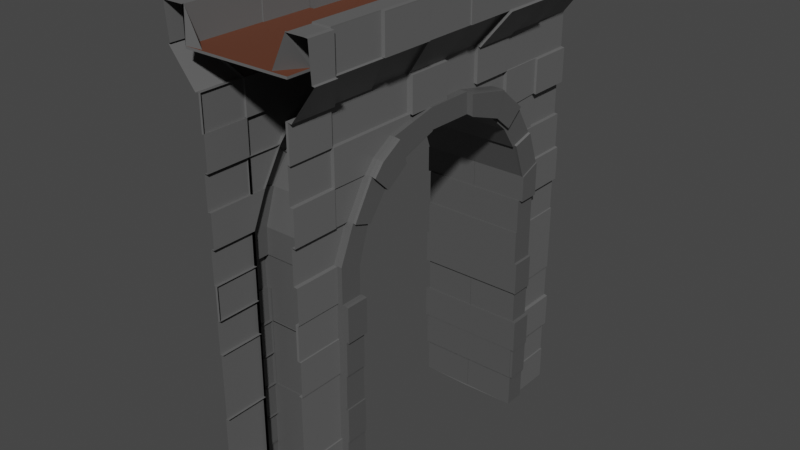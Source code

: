 # Source: Castle-Gate-No-Sides.blend  (saved by Blender 2.93.21; exported with 4.5.12 LTS)
import bpy
from mathutils import Matrix  # noqa: F401  (used for matrix-valued properties, if any)

bpy.ops.wm.read_factory_settings(use_empty=True)
scene = bpy.context.scene
scene.name = 'Scene'

# ---- collections
col_collection = bpy.data.collections.new('Collection'); scene.collection.children.link(col_collection)

# ---- materials (node trees are filled in below, after node groups)
mat_castle_gate_stone = bpy.data.materials.new('Castle_Gate_Stone')
mat_castle_gate_stone.alpha_threshold = 0.0
mat_castle_gate_stone.use_transparent_shadow = False
mat_castle_gate_stone.line_color = (0.0, 0.0, 0.0, 1.0)
mat_castle_gate_stone_2 = bpy.data.materials.new('Castle_Gate_Stone_2')
mat_castle_gate_stone_2.use_transparent_shadow = False
mat_castle_gate_wood = bpy.data.materials.new('Castle_Gate_Wood')
mat_castle_gate_wood.use_transparent_shadow = False

# ---- material node trees
mat_castle_gate_stone.use_nodes = True; mat_castle_gate_stone.node_tree.nodes.clear()
_N = mat_castle_gate_stone.node_tree.nodes; _L = mat_castle_gate_stone.node_tree.links
n0 = _N.new('ShaderNodeOutputMaterial'); n0.name = 'Material Output'; n0.location = (300, 300)
n1 = _N.new('ShaderNodeBsdfPrincipled'); n1.name = 'Principled BSDF'; n1.location = (10, 300)
n1.distribution = 'GGX'
n1.subsurface_method = 'BURLEY'
n1.inputs[0].default_value = (0.1248, 0.1248, 0.1248, 1.0)
n1.inputs[2].default_value = 0.4
n1.inputs[3].default_value = 1.45
n1.inputs[27].default_value = (0.0, 0.0, 0.0, 1.0)
n1.inputs[28].default_value = 1.0
_L.new(n1.outputs[0], n0.inputs[0])
n0.is_active_output = True
mat_castle_gate_stone_2.use_nodes = True; mat_castle_gate_stone_2.node_tree.nodes.clear()
_N = mat_castle_gate_stone_2.node_tree.nodes; _L = mat_castle_gate_stone_2.node_tree.links
n0 = _N.new('ShaderNodeBsdfPrincipled'); n0.name = 'Principled BSDF'; n0.location = (10, 300)
n0.distribution = 'GGX'
n0.subsurface_method = 'BURLEY'
n0.inputs[0].default_value = (0.08714, 0.08714, 0.08714, 1.0)
n0.inputs[3].default_value = 1.45
n0.inputs[27].default_value = (0.0, 0.0, 0.0, 1.0)
n0.inputs[28].default_value = 1.0
n1 = _N.new('ShaderNodeOutputMaterial'); n1.name = 'Material Output'; n1.location = (300, 300)
_L.new(n0.outputs[0], n1.inputs[0])
n1.is_active_output = True
mat_castle_gate_wood.use_nodes = True; mat_castle_gate_wood.node_tree.nodes.clear()
_N = mat_castle_gate_wood.node_tree.nodes; _L = mat_castle_gate_wood.node_tree.links
n0 = _N.new('ShaderNodeBsdfPrincipled'); n0.name = 'Principled BSDF'; n0.location = (10, 300)
n0.distribution = 'GGX'
n0.subsurface_method = 'BURLEY'
n0.inputs[0].default_value = (0.1195, 0.0382, 0.0185, 1.0)
n0.inputs[3].default_value = 1.45
n0.inputs[27].default_value = (0.0, 0.0, 0.0, 1.0)
n0.inputs[28].default_value = 1.0
n1 = _N.new('ShaderNodeOutputMaterial'); n1.name = 'Material Output'; n1.location = (300, 300)
_L.new(n0.outputs[0], n1.inputs[0])
n1.is_active_output = True

# ---- world
world_world = bpy.data.worlds.new('World'); scene.world = world_world
world_world.use_nodes = True; world_world.node_tree.nodes.clear()
_N = world_world.node_tree.nodes; _L = world_world.node_tree.links
n0 = _N.new('ShaderNodeOutputWorld'); n0.name = 'World Output'; n0.location = (300, 300)
n1 = _N.new('ShaderNodeBackground'); n1.name = 'Background'; n1.location = (10, 300)
n1.inputs[0].default_value = (0.05088, 0.05088, 0.05088, 1.0)
_L.new(n1.outputs[0], n0.inputs[0])
n0.is_active_output = True
world_world.color = (0.05088, 0.05088, 0.05088)
world_world.use_sun_shadow = False
world_world.sun_shadow_jitter_overblur = 0.0

# ---- meshes
me_cube = bpy.data.meshes.new('Cube')
me_cube.from_pydata([(-0.5, 2.0, -0.003198), (-0.5, -2.0, -0.003198), (-0.5, -2.0, 0.3719), (-0.5, -2.0, 0.747), (-0.5, -2.0, 1.122), (-0.5, -2.0, 1.872), (-0.5, -2.0, 2.248), (-0.5, -2.0, 2.623), (-0.5, -2.0, 2.998), (-0.5, -2.0, 3.373), (-0.5, -2.0, 3.748), (-0.5, -2.0, 4.123), (-0.5, -2.0, 4.498), (-0.5, 2.0, 4.498), (-0.5, 2.0, 4.123), (-0.5, 2.0, 3.748), (-0.5, 2.0, 3.373), (-0.5, 2.0, 2.998), (-0.5, 2.0, 2.623), (-0.5, 2.0, 2.248), (-0.5, 2.0, 1.872), (-0.5, 2.0, 1.497), (-0.5, 2.0, 1.122), (-0.5, 2.0, 0.747), (-0.5, 2.0, 0.3719), (-0.5, 1.5, -0.003198), (-0.5, -1.5, -0.003198), (-0.7806, -1.75, 5.248), (-0.7806, -1.166, 5.248), (-0.7806, -0.5832, 5.248), (-0.7806, 0.0, 5.248), (-0.7806, 0.5832, 5.248), (-0.7806, 1.166, 5.248), (-0.7806, 1.75, 5.248), (-0.5, -1.5, 0.3719), (-0.5, 1.5, 0.3719), (-0.5, -1.5, 0.747), (-0.5, 1.5, 0.747), (-0.5, -1.5, 1.122), (-0.5, 1.5, 1.122), (-0.5, -1.5, 1.497), (-0.5, 1.5, 1.497), (-0.5, -1.5, 1.872), (-0.5, 1.5, 1.872), (-0.5, -1.5, 2.248), (-0.5, 1.5, 2.248), (-0.5, -1.5, 2.623), (-0.5, 1.5, 2.623), (-0.5, -1.5, 2.998), (-0.5, 1.5, 2.998), (-0.5, -1.5, 3.373), (-0.5, 1.5, 3.373), (-0.5, -1.5, 3.748), (-0.5, 1.5, 3.748), (-0.5, -1.5, 4.123), (-0.5, -1.0, 4.123), (-0.5, -0.5, 4.123), (-0.5, 0.0, 4.123), (-0.5, 0.5, 4.123), (-0.5, 1.0, 4.123), (-0.5, 1.5, 4.123), (-0.5, -1.5, 4.498), (-0.5, -1.0, 4.498), (-0.5, -0.5, 4.498), (-0.5, 0.0, 4.498), (-0.5, 0.5, 4.498), (-0.5, 1.0, 4.498), (-0.5, 1.5, 4.498), (-0.7806, -1.75, 4.873), (-0.7806, -1.166, 4.873), (-0.7806, -0.5832, 4.873), (-0.7806, 0.0, 4.873), (-0.7806, 0.5832, 4.873), (-0.7806, 1.166, 4.873), (-0.8061, 1.75, 4.869), (0.0, 2.0, -0.003198), (-0.25, 2.0, -0.003198), (-0.25, -2.0, -0.003198), (0.0, -2.0, -0.003198), (0.0, 1.5, -0.003198), (-0.25, 1.5, -0.003198), (-0.25, 1.256, -0.003198), (0.0, 1.249, -0.003198), (0.0, -1.257, -0.003198), (-0.25, -1.255, -0.003198), (0.0, -1.5, -0.003198), (-0.25, -1.5, -0.003198), (-0.5854, 0.5832, 4.874), (0.0, 1.75, 5.248), (0.0, 1.166, 4.874), (0.0, 1.166, 5.248), (-0.3903, 1.166, 4.874), (0.0, 0.5832, 5.248), (-0.5854, 1.166, 4.874), (0.0, 0.0, 5.248), (0.0, 1.75, 4.874), (0.0, -0.5832, 5.248), (-0.3903, 1.75, 4.874), (0.0, -1.166, 5.248), (-0.5854, 1.75, 4.874), (0.0, -1.75, 5.248), (-0.5, -0.2555, 4.123), (-0.5, -0.5, 4.068), (-0.5, -0.7801, 4.005), (-0.5, 0.2757, 4.123), (-0.5, 0.5, 4.076), (-0.5, 0.8004, 4.012), (-0.5, -1.115, 3.745), (-0.5, -1.007, 3.867), (-0.5, -1.338, 3.373), (-0.5, 1.0, 3.843), (-0.5, 1.142, 3.728), (-0.5, 1.362, 3.373), (-0.0005775, 1.245, 1.122), (-0.0005775, 1.245, 0.747), (-0.5, -1.252, -0.003198), (-0.5, 1.262, -0.003198), (-0.5905, 1.245, 1.122), (-0.5905, 1.245, 0.747), (-0.5905, -1.252, -0.003198), (-0.5905, -1.5, -0.003198), (-0.5905, 1.262, 0.3719), (-0.5905, 1.5, 0.3719), (-0.5905, 1.262, 0.747), (-0.5905, 1.5, 0.747), (-0.5905, 1.262, 1.122), (-0.5905, 1.5, 1.122), (-0.5905, 1.261, 1.497), (-0.5905, 1.5, 1.497), (-0.5905, 1.261, 1.872), (-0.5905, 1.5, 1.872), (-0.5905, 1.261, 2.248), (-0.5905, 1.5, 2.248), (-0.5905, 1.261, 2.623), (-0.5905, 1.5, 2.623), (-0.5905, 0.708, 3.748), (-0.5905, 0.8004, 4.012), (-0.5905, 0.2757, 4.123), (-0.5905, 0.2829, 3.895), (-0.5905, -0.2555, 4.123), (-0.5905, 0.0, 4.123), (-0.5905, -0.6884, 3.748), (-0.5905, -0.7801, 4.005), (-0.5905, -0.2415, 3.9), (-0.5905, -1.5, 2.998), (-0.5905, -1.5, 2.623), (-0.5905, 1.5, 2.998), (-0.5905, -1.5, 2.248), (-0.5905, -1.5, 1.872), (-0.5905, -1.5, 1.497), (-0.5905, -1.5, 1.122), (-0.5905, -1.5, 0.747), (-0.5905, -1.5, 0.3719), (-0.5905, 1.5, -0.003198), (-0.5905, -0.5, 4.068), (-0.5905, 0.5, 4.076), (-0.5905, -1.007, 3.867), (-0.5905, -1.115, 3.745), (-0.5905, -1.338, 3.373), (-0.5905, 1.142, 3.728), (-0.5905, 0.9395, 3.558), (-0.5905, 1.115, 3.305), (-0.5905, 1.362, 3.373), (-0.5905, 1.0, 3.843), (-0.5905, -1.256, 0.747), (-0.5905, -1.263, 1.872), (-0.5905, -1.258, 1.122), (-0.5905, -1.265, 2.248), (-0.5905, -1.14, 3.305), (-0.5905, 1.262, -0.003198), (-0.5905, -1.254, 0.3719), (-0.5905, -1.26, 1.497), (-0.5905, -1.267, 2.623), (-0.5905, -1.263, 2.921), (-0.5905, -0.9367, 3.573), (-0.5905, 1.261, 2.909), (-0.000578, -1.252, -0.003198), (-0.000578, 1.262, 0.3719), (-0.000578, 1.262, 0.747), (-0.000578, 1.262, 1.122), (-0.000578, 1.261, 1.497), (-0.000578, 1.261, 1.872), (-0.000578, 1.261, 2.248), (-0.000578, 1.261, 2.623), (-0.000578, 0.708, 3.748), (-0.000578, 0.2829, 3.895), (-0.000578, -0.6884, 3.748), (-0.000578, -0.2415, 3.9), (-0.000578, 0.9395, 3.558), (-0.000578, 1.115, 3.305), (-0.000578, -1.256, 0.747), (-0.000578, -1.263, 1.872), (-0.000578, -1.258, 1.122), (-0.000578, -1.265, 2.248), (-0.000578, -1.14, 3.305), (-0.000578, 1.262, -0.003198), (-0.000578, -1.254, 0.3719), (-0.000578, -1.26, 1.497), (-0.000578, -1.267, 2.623), (-0.000578, -1.263, 2.921), (-0.000578, -0.9367, 3.573), (-0.000578, 1.261, 2.909), (-0.5905, 1.142, 3.728), (-0.5905, 1.362, 3.373), (0.0, 2.041, 5.248), (-0.3903, 2.041, 5.248), (-0.7806, -2.041, 5.248), (-0.781, -1.166, 5.261), (0.0, -2.041, 5.248), (-0.3903, -2.041, 5.248), (-0.5854, 1.75, 5.248), (-0.5854, 1.166, 5.248), (-0.5854, 0.5832, 5.248), (-0.5854, 0.0, 5.248), (-0.5854, -0.5832, 5.248), (-0.5854, -1.166, 5.248), (-0.5854, -1.75, 5.248), (-0.5854, 2.041, 5.248), (-0.5854, -2.041, 5.248), (-0.5854, 1.75, 5.248), (0.0, 1.75, 5.248), (-0.5854, 1.166, 5.248), (0.0, 1.166, 5.248), (-0.5854, 0.5832, 5.248), (0.0, 0.5832, 5.248), (-0.5854, 0.0, 5.248), (0.0, 0.0, 5.248), (-0.5854, -0.5832, 5.248), (0.0, -0.5832, 5.248), (-0.5854, -1.166, 5.248), (0.0, -1.166, 5.248), (-0.5854, -1.75, 5.248), (0.0, -1.75, 5.248), (0.0, 2.041, 5.248), (-0.3903, 2.041, 5.248), (-0.5854, 2.041, 5.248), (-0.3903, -2.041, 5.248), (0.0, -2.041, 5.248), (-0.5854, -2.041, 5.248), (-0.3903, 0.5832, 4.874), (0.0, 0.5832, 4.874), (-0.5854, 0.0, 4.874), (-0.3903, 0.0, 4.874), (0.0, 0.0, 4.874), (-0.5854, -0.5832, 4.874), (-0.3903, -0.5832, 4.874), (0.0, -0.5832, 4.874), (-0.5854, -1.166, 4.874), (-0.3903, 1.166, 4.889), (0.0, -1.166, 4.874), (-0.5854, -1.75, 4.874), (-0.5854, 1.166, 4.889), (0.0, -1.75, 4.874), (0.0, 2.041, 4.874), (-0.3903, 2.041, 4.874), (-0.5854, 2.041, 4.874), (-0.3903, -2.041, 4.874), (0.0, -2.041, 4.874), (-0.5854, -2.041, 4.874), (-0.539, 2.0, 0.3679), (-0.539, 2.0, -0.007228), (-0.8196, 2.041, 5.244), (-0.539, -2.0, 0.3679), (-0.539, -2.0, 0.743), (-0.539, -2.0, 1.118), (-0.539, -2.0, 1.868), (-0.539, -2.0, 2.243), (-0.539, -2.0, 2.619), (-0.539, -2.0, 2.994), (-0.539, -2.0, 3.369), (-0.539, -2.0, 3.744), (-0.539, -2.0, 4.494), (-0.539, 2.0, 4.119), (-0.539, 2.0, 3.744), (-0.539, 2.0, 3.369), (-0.539, 2.0, 2.994), (-0.539, 2.0, 2.619), (-0.539, 2.0, 2.243), (-0.539, 2.0, 1.868), (-0.539, 2.0, 1.493), (-0.539, 2.0, 1.118), (-0.539, 2.0, 0.743), (-0.8196, -1.75, 4.869), (-0.539, -1.5, 4.494), (-0.539, -1.5, 3.744), (-0.539, -1.5, 3.369), (-0.539, -1.5, 2.994), (-0.539, -1.5, 2.619), (-0.539, -1.5, 2.243), (-0.539, -1.5, 1.868), (-0.539, -1.5, 1.118), (-0.539, -1.5, 0.743), (-0.539, -1.5, 0.3679), (-0.8196, -2.041, 5.244), (-0.8196, -1.75, 5.244), (-0.8196, -1.166, 5.244), (-0.8196, -0.5832, 5.244), (-0.8196, 6.584e-10, 5.244), (-0.8196, 0.5832, 5.244), (-0.8196, 1.166, 5.244), (-0.8196, 1.75, 5.244), (-0.539, 1.362, 3.369), (-0.539, 1.5, 3.369), (-0.539, 1.142, 3.724), (-0.539, 1.5, 3.744), (-0.539, -1.5, 4.119), (-0.539, -1.0, 4.119), (-0.539, -0.5, 4.119), (-0.539, -0.2555, 4.119), (-0.539, 6.584e-10, 4.119), (-0.539, 0.5, 4.119), (-0.539, 1.0, 4.119), (-0.539, 1.5, 4.119), (-0.539, -0.5, 4.494), (-0.539, 6.584e-10, 4.494), (-0.539, 0.5, 4.494), (-0.539, 1.0, 4.494), (-0.539, 1.5, 4.494), (-0.8196, -1.166, 4.869), (-0.8196, -0.5832, 4.869), (-0.8196, 6.584e-10, 4.869), (-0.8196, 0.5832, 4.869), (-0.8196, 1.166, 4.869), (-0.8196, 1.75, 4.869), (-0.539, 1.5, 2.994), (-0.539, 1.5, 2.619), (-0.539, 1.5, 2.243), (-0.539, 1.5, 1.868), (-0.539, 1.5, 1.493), (-0.539, 1.5, 1.118), (-0.539, 1.5, 0.743), (-0.539, 1.5, 0.3679), (-0.539, 1.5, -0.007228), (-0.539, -0.5, 4.064), (-0.539, -0.7801, 4.001), (-0.539, -1.115, 3.74), (-0.539, -1.007, 3.863), (-0.539, 1.0, 3.839), (-0.6296, -1.252, -0.007228), (-0.6296, -1.5, -0.007228), (-0.6296, 1.5, 2.994), (-0.6296, 1.5, 2.619), (-0.6296, -1.5, 2.619), (-0.6296, -1.5, 2.243), (-0.6296, -1.5, 1.868), (-0.6296, -1.5, 1.493), (-0.6296, -1.5, 1.118), (-0.6296, 1.5, 1.118), (-0.6296, 1.5, 0.743), (-0.6296, -1.5, 0.743), (-0.6296, -1.5, 0.3679), (-0.6296, 0.2757, 4.119), (-0.6296, 0.5, 4.072), (-0.6296, 0.8004, 4.008), (-0.6296, -1.007, 3.863), (-0.6296, -1.115, 3.74), (-0.6296, -0.7801, 4.001), (-0.6296, 1.0, 3.839), (-0.6296, 1.142, 3.724), (-0.6296, -1.26, 1.493), (-0.6296, -1.258, 1.118), (-0.6296, -1.254, 0.3679), (-0.6296, 0.9395, 3.554), (-0.6296, 0.708, 3.744), (-0.6296, -1.265, 2.243), (-0.6296, -1.263, 1.868), (-0.6296, 1.262, 0.743), (-0.6296, 1.262, 1.118), (-0.6296, -1.267, 2.619), (-0.6296, 0.2829, 3.891), (-0.6296, -1.256, 0.743), (-0.6296, 1.261, 2.619), (-0.6296, 1.261, 2.905), (-0.6296, -0.6884, 3.744), (-0.6296, -0.9367, 3.569), (-0.5261, -2.0, -0.009717), (-0.5261, -2.0, 0.3654), (-0.5261, -2.0, 1.116), (-0.5261, -2.0, 1.491), (-0.5261, -2.0, 1.866), (-0.5261, -2.0, 2.241), (-0.5261, -2.0, 2.616), (-0.5261, -2.0, 4.117), (-0.5261, -2.0, 4.492), (-0.5261, 2.0, 4.492), (-0.5261, 2.0, 4.117), (-0.5261, 2.0, 2.616), (-0.5261, 2.0, 2.241), (-0.5261, 2.0, 1.491), (-0.5261, 2.0, 1.116), (-0.5261, 2.0, 0.7405), (-0.5261, 2.0, 0.3654), (-0.5261, -1.5, 4.492), (-0.5261, -1.5, 4.117), (-0.5261, -1.5, 2.616), (-0.5261, -1.5, 2.241), (-0.5261, -1.5, 1.866), (-0.5261, -1.5, 1.491), (-0.5261, -1.5, 1.116), (-0.5261, -1.5, 0.3654), (-0.8067, -0.5832, 5.242), (-0.8067, 2.651e-10, 5.242), (-0.8067, 0.5832, 5.242), (-0.8067, 1.166, 5.242), (-0.5261, 1.362, 3.366), (-0.5261, 1.5, 3.366), (-0.5261, 1.142, 3.722), (-0.5261, 1.5, 3.741), (-0.5261, 1.0, 4.117), (-0.5261, 1.5, 4.117), (-0.5261, -1.0, 4.492), (-0.5261, -0.5, 4.492), (-0.5261, 2.651e-10, 4.492), (-0.5261, 1.0, 4.492), (-0.5261, 1.5, 4.492), (-0.8067, -1.75, 4.867), (-0.8067, -1.166, 4.867), (-0.8067, -0.5832, 4.867), (-0.8067, 2.651e-10, 4.867), (-0.8067, 0.5832, 4.867), (-0.8067, 1.166, 4.867), (-0.8067, 1.75, 4.867), (-0.5261, -1.5, 3.741), (-0.5261, -1.5, 3.366), (-0.5261, 1.5, 2.616), (-0.5261, 1.5, 2.241), (-0.5261, 1.5, 1.491), (-0.5261, 1.5, 1.116), (-0.5261, 1.5, 0.7405), (-0.5261, 1.5, 0.3654), (-0.5261, -1.5, -0.009717), (-0.5261, -1.115, 3.738), (-0.5261, -1.338, 3.366), (-0.6167, -1.5, 1.866), (-0.6167, -1.5, 1.491), (-0.6167, 1.5, 1.866), (-0.6167, 1.5, 1.491), (-0.6167, -1.5, 1.116), (-0.6167, -1.5, 0.7405), (-0.6167, 1.5, 0.7405), (-0.6167, 1.5, 0.3654), (-0.6167, -1.115, 3.738), (-0.6167, -1.338, 3.366), (-0.6167, 1.362, 3.366), (-0.6167, 1.5, 2.991), (-0.6167, -1.258, 1.116), (-0.6167, -1.256, 0.7405), (-0.6167, 1.262, 0.3654), (-0.6167, 1.262, 0.7405), (-0.6167, -1.263, 1.866), (-0.6167, -1.26, 1.491), (-0.6167, -0.9367, 3.566), (-0.6167, -1.14, 3.299), (-0.6167, 1.261, 1.491), (-0.6167, 1.261, 1.866), (-0.6167, 1.261, 2.902), (-0.6167, 1.115, 3.299), (-0.5652, -2.0, 4.488), (-0.5652, 2.0, 4.113), (-0.5652, 2.0, 3.737), (-0.5652, 2.0, 2.987), (-0.5652, 2.0, 2.612), (-0.5652, 2.0, 1.112), (-0.5652, 2.0, 0.7365), (-0.8458, -1.75, 4.863), (-0.5652, -1.5, 4.488), (-0.5652, -0.2555, 4.113), (-0.5652, 9.235e-10, 4.113), (-0.5652, -0.5, 4.488), (-0.5652, 9.235e-10, 4.488), (-0.5652, 0.5, 4.488), (-0.5652, 1.0, 4.488), (-0.8458, 0.5832, 4.863), (-0.8458, 1.166, 4.863), (-0.5652, -0.5, 4.113), (-0.5652, 1.5, 4.113), (-0.5652, 1.5, 3.737), (-0.5652, 1.5, 2.987), (-0.5652, 1.5, 2.612), (-0.5652, 1.5, 1.112), (-0.5652, 1.5, 0.7365), (-0.6557, -1.252, -0.01375), (-0.6557, -1.5, -0.01375), (-0.6557, -1.5, 2.612), (-0.6557, -1.5, 2.237), (-0.6557, -1.5, 0.3614), (-0.6557, 0.2757, 4.113), (-0.6557, 0.5, 4.065), (-0.6557, 0.8004, 4.001), (-0.6557, -1.007, 3.857), (-0.6557, -1.115, 3.734), (-0.6557, -0.7801, 3.995), (-0.6557, -1.254, 0.3614), (-0.6557, -1.267, 2.612), (-0.6557, -1.265, 2.237), (-0.6557, 0.708, 3.737), (-0.6557, 0.2829, 3.884), (-0.6557, -0.6884, 3.737), (-0.6557, -0.9367, 3.562), (-0.781, -1.75, 5.261), (-0.5, 2.048, -0.005218), (0.0, 2.048, -0.005218), (-0.25, 2.048, -0.005218), (-0.6296, 1.245, 0.743), (-0.6296, 1.245, 1.118), (-0.5905, 1.25, 0.3719), (-0.000578, 1.25, 0.3719), (-0.5905, 1.249, 0.747), (-0.000578, 1.249, 0.747), (-0.0005767, 1.234, 2.247), (-0.5905, 1.234, 2.247), (-0.5905, 1.234, 1.497), (-0.5905, 1.234, 1.872), (-0.0005767, 1.234, 1.497), (-0.0005767, 1.234, 1.872), (-0.6167, 1.234, 1.491), (-0.6167, 1.234, 1.866), (-0.000578, 1.247, 2.247), (-0.5905, 1.247, 2.247), (-0.5905, 1.247, 2.623), (-0.000578, 1.247, 2.623), (-0.000578, 1.096, 3.288), (-0.5905, 1.096, 3.288), (-0.5905, 0.9203, 3.54), (-0.000578, 0.9203, 3.54), (-0.5905, 0.6888, 3.73), (-0.000578, 0.6888, 3.73), (-0.5901, -0.6815, 3.736), (-0.0001826, -0.6815, 3.736), (-0.5901, -0.2346, 3.888), (-0.0001826, -0.2346, 3.888), (-0.5901, -0.9298, 3.561), (-0.0001826, -0.9298, 3.561), (-0.6292, -0.6815, 3.732), (-0.6292, -0.9298, 3.557), (-0.6296, -1.249, 2.244), (-0.6557, -1.249, 2.237), (-0.5905, -1.251, 2.623), (-0.0005861, -1.251, 2.623), (-0.5905, -1.249, 2.248), (-0.5905, -1.246, 1.872), (-0.0005861, -1.249, 2.248), (-0.0005861, -1.246, 1.872), (-0.6296, -1.251, 2.619), (-0.6557, -1.251, 2.612), (-0.5905, -1.252, 1.497), (-0.5905, -1.25, 1.122), (-0.5905, -1.255, 1.872), (-0.000578, -1.252, 1.497), (-0.000578, -1.25, 1.122), (-0.000578, -1.255, 1.872), (-0.5905, -1.235, 0.372), (-0.0005906, -1.235, 0.372), (-0.5905, -1.233, -0.003091), (-0.0005906, -1.233, -0.003091), (-0.6296, -1.235, 0.368), (-0.6296, -1.233, -0.007121), (-0.6557, -1.235, 0.3615), (-0.6557, -1.233, -0.01364), (-0.5854, -0.5832, 4.899), (-0.3903, -0.5832, 4.899), (0.0, -0.5832, 4.899), (-0.5854, -1.166, 4.899), (-0.3903, -1.166, 4.899), (0.0, -1.166, 4.899), (-0.5854, -1.75, 4.899), (-0.3903, -1.75, 4.899), (0.0, -1.75, 4.899), (-0.3903, -2.041, 4.899), (0.0, -2.041, 4.899), (-0.5854, -2.041, 4.899), (-0.5854, 0.5832, 4.889), (-0.3903, 0.5832, 4.889), (-0.5854, 0.0, 4.889), (-0.3903, 0.0, 4.889), (0.0, 0.0, 4.889), (-0.3903, -0.5832, 4.889), (0.0, -0.5832, 4.889), (-0.3903, 1.75, 4.878), (0.0, 1.75, 4.878), (-0.5854, 1.75, 4.878), (-0.5854, 1.166, 4.878), (-0.3903, 1.166, 4.878), (0.0, 1.166, 4.878), (-0.7806, -2.041, 5.254), (-0.5854, -2.041, 5.254), (-0.781, -0.5832, 5.261), (-0.5859, -0.5832, 5.261), (-0.5859, -1.166, 5.261), (-0.5859, -1.75, 5.261), (-0.82, -1.166, 5.257), (-0.82, -0.5832, 5.257), (-0.7837, 0.0, 5.284), (-0.7837, 0.5832, 5.284), (-0.7837, 1.166, 5.284), (-0.5886, 1.166, 5.284), (-0.5886, 0.5832, 5.284), (-0.5886, 0.0, 5.284), (-0.8227, 6.584e-10, 5.28), (-0.8227, 0.5832, 5.28), (-0.8098, 0.5832, 5.278), (-0.8098, 1.166, 5.278), (-0.7819, 2.041, 5.274), (-0.7819, 1.75, 5.274), (-0.5867, 1.75, 5.274), (-0.5867, 2.041, 5.274), (-0.8209, 2.041, 5.27), (-0.8209, 1.75, 5.27), (-0.5749, 1.166, 5.249), (-0.578, 1.166, 5.285), (-0.5749, 0.5832, 5.249), (-0.5749, 0.0, 5.249), (-0.5749, 1.166, 4.874), (-0.5749, 1.166, 5.249), (-0.5749, 0.5832, 4.874), (-0.5749, 0.5832, 5.249), (-0.5749, 0.0, 4.874), (-0.5749, 0.0, 5.249), (-0.578, 0.5832, 5.285), (-0.578, 0.0, 5.285), (-0.5854, -2.023, 5.249), (-0.5854, -2.023, 5.249), (-0.3903, -2.023, 4.874), (0.0, -2.023, 4.874), (-0.5854, -2.023, 5.254), (-0.5767, -0.5832, 4.874), (-0.5767, -0.5832, 5.248), (-0.5767, -1.166, 4.874), (-0.5767, -1.166, 5.248), (-0.5622, 1.726, 4.874), (-0.5622, 1.726, 5.248), (-0.5622, 2.018, 5.248), (-0.5622, 2.018, 4.874), (-0.3671, 2.018, 4.874), (-0.8067, 2.022, 4.867), (-0.8196, 2.022, 4.869), (-0.8458, -2.013, 4.863), (-0.8196, -2.015, 4.869)], [(7, 8), (205, 234), (90, 222), (232, 100), (98, 230), (92, 224), (236, 209), (208, 237), (220, 88), (204, 233), (228, 96), (94, 226), (501, 75), (501, 502), (502, 500)], [(71, 30, 297, 320), (20, 21, 279, 278), (69, 62, 410, 416), (29, 70, 319, 296), (44, 6, 380, 395), (19, 20, 278, 277), (137, 138, 369, 351), (61, 68, 415, 392), (69, 28, 295, 318), (27, 68, 282, 294), (51, 53, 15, 16), (17, 18, 276, 275), (7, 46, 394, 381), (211, 212, 223, 221), (151, 164, 446, 438), (62, 69, 70, 63), (73, 72, 419, 420), (64, 71, 72, 65), (160, 159, 358, 362), (59, 60, 312, 311), (25, 35, 331, 332), (54, 61, 62, 55), (55, 62, 63, 56), (16, 17, 275, 274), (57, 64, 65, 58, 104), (59, 58, 310, 311), (166, 150, 437, 445), (329, 280, 462, 479), (14, 15, 273, 272), (110, 106, 105, 58, 59), (10, 11, 54, 52), (180, 127, 511, 513), (57, 101, 308, 309), (48, 50, 109), (149, 171, 450, 434), (36, 34, 292, 291), (43, 41, 128, 130), (281, 330, 480, 463), (115, 26, 120, 119), (308, 307, 474, 466), (112, 49, 146, 162), (163, 136, 353, 357), (55, 56, 307, 306), (40, 42, 148, 149), (54, 11, 382, 393), (111, 112, 162, 159), (37, 39, 329, 330), (68, 27, 28, 69), (54, 55, 306, 305), (165, 148, 433, 449), (38, 36, 291, 290), (12, 61, 392, 383), (49, 112, 301, 324), (300, 33, 603, 607), (210, 33, 32, 211), (31, 298, 599, 593), (30, 213, 597, 592), (213, 30, 29, 214), (214, 29, 586, 587), (27, 216, 589, 499), (212, 213, 225, 223), (213, 214, 227, 225), (214, 215, 229, 227), (26, 86, 77, 1), (84, 83, 85, 86), (115, 84, 86, 26), (80, 79, 82, 81), (68, 69, 416, 415), (25, 80, 81, 116), (0, 76, 80, 25), (86, 85, 78, 77), (101, 102, 56), (105, 104, 58), (45, 43, 130, 132), (110, 111, 159, 163), (146, 175, 372, 340), (361, 350, 485, 492), (159, 163, 357, 358), (42, 44, 147, 148), (47, 45, 132, 134), (44, 46, 145, 147), (49, 47, 134, 146), (48, 109, 158, 144), (46, 48, 144, 145), (109, 107, 157, 158), (123, 366, 503, 118), (108, 103, 142, 156), (373, 374, 534, 533), (175, 161, 189, 201), (133, 175, 201, 183), (169, 121, 177, 195), (174, 200, 532, 531), (138, 143, 187, 185), (164, 170, 196, 190), (189, 161, 522, 521), (183, 182, 517, 520), (173, 172, 198, 199), (168, 173, 199, 194), (106, 110, 163, 136), (38, 40, 149, 150), (41, 39, 126, 128), (36, 38, 150, 151), (178, 123, 118, 114), (39, 37, 124, 126), (34, 36, 151, 152), (101, 57, 140, 139), (37, 35, 122, 124), (26, 34, 152, 120), (25, 116, 169, 153), (102, 101, 139, 154), (35, 25, 153, 122), (103, 102, 154, 142), (57, 104, 137, 140), (117, 118, 503, 504), (104, 105, 155, 137), (105, 106, 136, 155), (118, 117, 113, 114), (107, 108, 156, 157), (166, 164, 190, 192), (165, 171, 545, 547), (177, 121, 505, 506), (191, 165, 547, 550), (125, 127, 180, 179), (174, 168, 194, 200), (481, 338, 556, 558), (135, 184, 526, 525), (198, 172, 537, 538), (182, 181, 514, 509), (179, 178, 114, 113), (493, 494, 536, 544), (454, 129, 512, 516), (135, 138, 185, 184), (122, 121, 169, 153), (168, 174, 451, 452), (53, 111, 303, 304), (128, 127, 125, 126), (66, 67, 414, 413), (132, 131, 129, 130), (134, 133, 131, 132), (111, 110, 337, 303), (23, 24, 391, 390), (162, 159, 202, 203), (203, 202, 160, 161), (133, 134, 341, 371), (41, 43, 327, 328), (139, 143, 138, 137, 140), (143, 139, 154, 142, 141), (110, 59, 311, 337), (158, 168, 452, 442), (144, 173, 168, 158), (144, 145, 172, 173), (112, 51, 302, 301), (171, 165, 449, 450), (43, 45, 326, 327), (32, 73, 420, 403), (44, 42, 289, 288), (76, 75, 79, 80), (216, 27, 206, 218), (8, 9, 50, 48), (215, 216, 231, 229), (217, 210, 219, 235), (218, 206, 584, 585), (219, 221, 93, 99), (597, 213, 611, 619), (87, 93, 612, 614), (225, 227, 244, 241), (244, 227, 626, 625), (229, 231, 250, 247), (210, 211, 221, 219), (216, 218, 238, 231), (252, 249, 564, 567), (250, 258, 570, 565), (256, 257, 569, 568), (249, 246, 561, 564), (239, 91, 248, 572), (240, 239, 242, 243), (89, 91, 239, 240), (99, 93, 581, 580), (253, 254, 97, 95), (258, 256, 568, 570), (246, 245, 560, 561), (242, 241, 244, 245), (241, 242, 574, 573), (245, 246, 577, 576), (97, 99, 580, 578), (254, 255, 99, 97), (219, 99, 629, 630), (323, 300, 261, 635), (332, 331, 259, 260), (174, 157, 441, 451), (328, 327, 278, 279), (327, 326, 277, 278), (283, 271, 457, 465), (324, 302, 274, 275), (123, 121, 447, 448), (72, 31, 402, 419), (316, 322, 323, 317), (21, 22, 389, 388), (310, 315, 316, 311), (284, 305, 306, 336, 335), (267, 268, 286, 287), (265, 266, 288, 289), (263, 264, 290, 291), (262, 263, 291, 292), (318, 295, 296, 319), (320, 297, 298, 321), (322, 299, 300, 323), (269, 270, 284, 285), (334, 336, 306, 307, 333), (303, 337, 311, 312, 304), (324, 301, 302), (347, 367, 366, 348), (341, 340, 372, 371), (357, 353, 363, 362, 358), (64, 63, 411, 412), (30, 71, 418, 401), (343, 364, 494, 484), (344, 365, 364, 343), (346, 360, 359, 345), (361, 350, 349, 370), (280, 281, 463, 462), (63, 64, 314, 313), (166, 171, 359, 360), (141, 142, 356, 373), (31, 72, 321, 298), (157, 174, 374, 355), (22, 23, 281, 280), (73, 32, 299, 322), (67, 66, 316, 317), (172, 145, 342, 368), (120, 119, 338, 339), (119, 176, 554, 553), (61, 12, 271, 283), (70, 69, 318, 319), (135, 160, 362, 363), (148, 165, 365, 344), (165, 167, 364, 365), (171, 149, 345, 359), (10, 52, 284, 270), (72, 71, 320, 321), (150, 166, 360, 346), (50, 9, 269, 285), (367, 125, 117, 504), (72, 73, 322, 321), (151, 164, 370, 349), (494, 364, 535, 536), (46, 7, 267, 287), (68, 61, 283, 282), (33, 210, 604, 603), (6, 44, 288, 266), (138, 135, 363, 369), (35, 24, 259, 331), (42, 5, 265, 289), (23, 37, 330, 281), (39, 22, 280, 329), (4, 38, 290, 264), (134, 146, 340, 341), (65, 72, 321, 315), (21, 41, 328, 279), (145, 147, 343, 342), (164, 170, 361, 370), (34, 2, 262, 292), (74, 67, 317, 323), (45, 19, 277, 326), (147, 148, 344, 343), (18, 47, 325, 276), (206, 27, 294, 293), (56, 63, 313, 307), (175, 133, 371, 372), (51, 16, 274, 302), (28, 27, 499, 207), (64, 57, 309, 314), (15, 53, 304, 273), (149, 150, 346, 345), (58, 65, 315, 310), (374, 174, 531, 534), (60, 14, 272, 312), (223, 225, 617, 615), (101, 56, 307, 308), (66, 59, 311, 316), (56, 102, 333, 307), (32, 33, 300, 299), (124, 126, 347, 348), (52, 54, 305, 284), (0, 25, 332, 260), (152, 151, 349, 350), (24, 0, 260, 259), (102, 103, 334, 333), (152, 120, 339, 350), (261, 300, 607, 606), (52, 50, 285, 284), (2, 3, 263, 262), (107, 52, 284, 335), (48, 46, 287, 286), (155, 137, 351, 352), (108, 107, 335, 336), (47, 49, 324, 325), (136, 155, 352, 353), (103, 108, 336, 334), (156, 157, 355, 354), (123, 124, 348, 366), (142, 156, 354, 356), (126, 125, 367, 347), (429, 428, 390, 391), (427, 426, 388, 389), (425, 424, 386, 387), (409, 414, 384, 385), (392, 415, 416, 410), (411, 417, 418, 412), (408, 413, 414, 409), (382, 383, 392, 393), (423, 422, 431, 432), (380, 381, 394, 395), (378, 379, 396, 397), (377, 378, 397, 398), (375, 376, 399, 430), (417, 400, 401, 418), (419, 402, 403, 420), (414, 421, 634, 384), (404, 406, 407, 405), (439, 448, 447, 440), (435, 454, 453, 436), (456, 455, 444, 443), (441, 442, 452, 451), (434, 450, 449, 433), (438, 446, 445, 437), (480, 479, 462, 463), (478, 477, 460, 461), (476, 475, 458, 459), (470, 472, 473, 471), (457, 636, 464, 465), (474, 468, 469, 467, 466), (486, 496, 495, 488, 487), (491, 489, 490, 498, 497), (484, 494, 493, 483), (482, 481, 492, 485), (276, 325, 478, 461), (24, 35, 429, 391), (5, 42, 396, 379), (63, 70, 417, 411), (324, 275, 460, 477), (26, 1, 375, 430), (37, 23, 390, 428), (71, 64, 412, 418), (22, 39, 427, 389), (38, 4, 377, 398), (273, 304, 476, 459), (41, 21, 388, 426), (312, 272, 458, 475), (2, 34, 399, 376), (339, 338, 481, 482), (67, 74, 421, 414), (19, 45, 425, 387), (61, 54, 393, 392), (47, 18, 386, 424), (342, 343, 484, 483), (309, 308, 466, 467), (148, 149, 434, 433), (128, 130, 435, 436), (161, 175, 455, 456), (29, 30, 401, 400), (313, 314, 469, 468), (14, 60, 409, 385), (59, 66, 413, 408), (316, 315, 470, 471), (402, 31, 593, 600), (150, 151, 438, 437), (350, 339, 482, 485), (352, 351, 486, 487), (353, 352, 487, 488), (122, 124, 439, 440), (354, 355, 490, 489), (321, 322, 473, 472), (356, 354, 489, 491), (50, 52, 422, 423), (1, 2, 376, 375), (53, 51, 405, 407), (282, 283, 465, 464), (315, 321, 472, 470), (52, 107, 431, 422), (322, 316, 471, 473), (176, 196, 552, 554), (307, 313, 468, 474), (121, 122, 440, 447), (314, 309, 467, 469), (46, 44, 395, 394), (124, 123, 448, 439), (6, 7, 381, 380), (109, 50, 423, 432), (45, 47, 424, 425), (191, 193, 541, 542), (107, 109, 432, 431), (157, 158, 442, 441), (369, 363, 495, 496), (127, 128, 436, 453), (51, 112, 404, 405), (130, 129, 454, 435), (304, 312, 475, 476), (42, 40, 397, 396), (374, 373, 497, 498), (11, 12, 383, 382), (40, 38, 398, 397), (111, 53, 407, 406), (175, 146, 444, 455), (112, 111, 406, 404), (39, 41, 426, 427), (162, 161, 456, 443), (325, 324, 477, 478), (146, 162, 443, 444), (13, 14, 385, 384), (35, 37, 428, 429), (272, 273, 459, 458), (363, 353, 488, 495), (34, 26, 430, 399), (351, 369, 496, 486), (330, 329, 479, 480), (60, 59, 408, 409), (275, 276, 461, 460), (373, 356, 491, 497), (355, 374, 498, 490), (18, 19, 387, 386), (62, 61, 392, 410), (164, 166, 445, 446), (368, 342, 483, 493), (70, 29, 400, 417), (238, 621, 622, 256, 258, 250, 231), (125, 179, 113, 117), (366, 367, 504, 503), (505, 507, 508, 506), (121, 123, 507, 505), (123, 178, 508, 507), (178, 177, 506, 508), (512, 511, 515, 516), (511, 512, 514, 513), (512, 510, 509, 514), (131, 182, 509, 510), (127, 453, 515, 511), (181, 180, 513, 514), (453, 454, 516, 515), (129, 131, 510, 512), (518, 519, 520, 517), (182, 131, 518, 517), (133, 183, 520, 519), (131, 133, 519, 518), (522, 523, 524, 521), (523, 525, 526, 524), (161, 160, 523, 522), (188, 189, 521, 524), (160, 135, 525, 523), (184, 188, 524, 526), (527, 531, 532, 528), (529, 527, 528, 530), (531, 527, 533, 534), (143, 141, 527, 529), (200, 186, 528, 532), (141, 373, 533, 527), (187, 143, 529, 530), (186, 187, 530, 528), (539, 540, 542, 541), (537, 539, 541, 538), (539, 537, 543, 535), (535, 543, 544, 536), (368, 493, 544, 543), (172, 368, 543, 537), (167, 165, 540, 539), (165, 191, 542, 540), (364, 167, 539, 535), (193, 198, 538, 541), (545, 546, 549, 548), (547, 545, 548, 550), (171, 166, 546, 545), (197, 191, 550, 548), (192, 197, 548, 549), (166, 192, 549, 546), (551, 553, 554, 552), (553, 551, 555, 556), (556, 555, 557, 558), (361, 492, 557, 555), (492, 481, 558, 557), (170, 361, 555, 551), (196, 170, 551, 552), (338, 119, 553, 556), (567, 566, 568, 569), (566, 565, 570, 568), (564, 563, 566, 567), (561, 560, 563, 564), (563, 562, 565, 566), (560, 559, 562, 563), (247, 250, 565, 562), (245, 244, 559, 560), (257, 252, 567, 569), (244, 247, 562, 559), (575, 574, 576, 577), (572, 571, 573, 574), (248, 251, 571, 572), (243, 242, 574, 575), (242, 239, 572, 574), (87, 241, 573, 571), (246, 243, 575, 577), (93, 87, 571, 251), (91, 93, 251, 248), (242, 245, 576, 574), (579, 578, 582, 583), (578, 580, 581, 582), (91, 89, 583, 582), (95, 97, 578, 579), (89, 95, 579, 583), (93, 91, 582, 581), (587, 586, 207, 588), (588, 207, 499, 589), (207, 586, 591, 590), (215, 214, 587, 588), (295, 28, 207, 590), (296, 295, 590, 591), (29, 296, 591, 586), (216, 215, 588, 589), (595, 594, 593, 596), (596, 593, 592, 597), (592, 593, 599, 598), (593, 594, 601, 600), (32, 403, 601, 594), (211, 32, 594, 595), (403, 402, 600, 601), (211, 595, 609, 608), (298, 297, 598, 599), (297, 30, 592, 598), (605, 602, 603, 604), (603, 602, 606, 607), (210, 217, 605, 604), (613, 615, 614, 612), (615, 617, 616, 614), (610, 608, 609, 618), (611, 610, 618, 619), (221, 223, 615, 613), (213, 212, 610, 611), (93, 221, 613, 612), (596, 597, 619, 618), (225, 241, 616, 617), (212, 211, 608, 610), (595, 596, 618, 609), (241, 87, 614, 616), (257, 256, 622, 623), (218, 585, 624, 620), (626, 628, 627, 625), (227, 229, 628, 626), (247, 244, 625, 627), (229, 247, 627, 628), (631, 630, 629, 632), (255, 254, 633, 632), (235, 219, 630, 631), (99, 255, 632, 629), (636, 637, 282, 464), (637, 293, 294, 282), (323, 635, 634, 421, 74), (48, 286, 268, 8)])
me_cube.polygons.foreach_set('material_index', [0, 0, 0, 0, 0, 0, 1, 0, 0, 0, 0, 0, 0, 0, 1, 0, 0, 0, 0, 0, 1, 0, 0, 0, 0, 0, 1, 0, 0, 0, 0, 1, 1, 0, 1, 1, 1, 0, 0, 0, 1, 1, 0, 1, 0, 1, 1, 0, 0, 1, 1, 0, 1, 0, 0, 0, 0, 0, 0, 0, 0, 0, 0, 0, 0, 0, 0, 0, 0, 0, 0, 0, 0, 1, 1, 1, 1, 1, 1, 1, 1, 1, 1, 1, 1, 1, 1, 1, 1, 1, 1, 1, 1, 1, 1, 0, 1, 1, 1, 1, 1, 1, 1, 1, 1, 1, 1, 1, 0, 1, 1, 1, 1, 1, 1, 1, 1, 1, 1, 1, 1, 1, 1, 1, 0, 1, 1, 0, 0, 1, 1, 1, 1, 1, 0, 1, 0, 1, 1, 1, 0, 0, 1, 1, 1, 1, 1, 0, 1, 1, 1, 0, 1, 1, 0, 1, 0, 0, 0, 0, 0, 0, 0, 0, 0, 0, 0, 0, 0, 0, 0, 0, 0, 0, 2, 2, 2, 0, 2, 0, 2, 2, 2, 2, 2, 2, 0, 0, 0, 1, 0, 0, 0, 0, 1, 0, 0, 0, 0, 0, 0, 0, 0, 0, 0, 0, 0, 0, 0, 0, 0, 1, 1, 1, 0, 0, 1, 1, 1, 1, 0, 0, 1, 1, 0, 1, 0, 0, 0, 1, 0, 0, 0, 0, 1, 1, 1, 1, 0, 0, 1, 0, 1, 0, 1, 1, 0, 0, 0, 0, 1, 0, 0, 0, 0, 0, 1, 0, 0, 1, 1, 0, 0, 0, 1, 0, 0, 0, 1, 0, 0, 0, 0, 1, 0, 1, 0, 0, 0, 0, 0, 0, 1, 0, 0, 1, 0, 1, 1, 0, 0, 0, 0, 1, 1, 1, 1, 1, 1, 1, 1, 1, 1, 0, 0, 0, 0, 0, 0, 0, 0, 0, 0, 0, 0, 0, 0, 0, 0, 0, 1, 1, 1, 1, 1, 1, 0, 0, 0, 0, 0, 0, 1, 1, 1, 1, 0, 0, 0, 0, 0, 0, 0, 0, 0, 0, 0, 0, 0, 0, 0, 0, 0, 0, 0, 1, 1, 1, 1, 1, 0, 0, 0, 0, 0, 0, 1, 1, 1, 1, 1, 1, 0, 1, 0, 0, 0, 0, 0, 0, 0, 0, 0, 1, 0, 1, 1, 0, 0, 1, 0, 1, 1, 1, 1, 0, 1, 0, 1, 1, 0, 1, 0, 1, 1, 1, 0, 1, 1, 0, 1, 0, 1, 1, 1, 1, 0, 0, 1, 1, 0, 0, 1, 1, 0, 0, 1, 1, 1, 1, 1, 0, 1, 1, 1, 1, 1, 0, 1, 1, 1, 1, 1, 1, 1, 1, 1, 0, 1, 0, 1, 1, 1, 1, 0, 1, 1, 0, 1, 1, 1, 1, 1, 1, 1, 1, 1, 0, 1, 1, 1, 0, 0, 1, 1, 1, 1, 1, 1, 1, 1, 0, 2, 2, 2, 2, 2, 2, 0, 2, 0, 0, 2, 2, 2, 2, 2, 0, 0, 0, 2, 2, 2, 2, 2, 2, 0, 2, 0, 0, 0, 0, 0, 0, 0, 0, 0, 0, 0, 0, 0, 0, 0, 0, 0, 0, 0, 0, 0, 0, 0, 0, 0, 0, 0, 0, 0, 0, 0, 0, 0, 0, 0, 0, 0, 0, 0, 0, 2, 0, 2, 0, 0, 0, 0])
_uv = me_cube.uv_layers.new(name='UVMap')
_uv.uv.foreach_set('vector', [0.6071, 0.125, 0.625, 0.125, 0.625, 0.125, 0.6071, 0.125, 0.4643, 0.25, 0.4464, 0.25, 0.4464, 0.25, 0.4643, 0.25, 0.6071, 0.0625, 0.5893, 0.0625, 0.5893, 0.0625, 0.6071, 0.0625, 0.625, 0.09375, 0.6071, 0.09375, 0.6071, 0.09375, 0.625, 0.09375, 0.4821, 0.03125, 0.4821, 0.0, 0.4821, 0.0, 0.4821, 0.03125, 0.4821, 0.25, 0.4643, 0.25, 0.4643, 0.25, 0.4821, 0.25, 0.0, 0.0, 0.0, 0.0, 0.0, 0.0, 0.0, 0.0, 0.5893, 0.03125, 0.6071, 0.03125, 0.6071, 0.03125, 0.5893, 0.03125, 0.6071, 0.0625, 0.625, 0.0625, 0.625, 0.0625, 0.6071, 0.0625, 0.625, 0.03125, 0.6071, 0.03125, 0.6071, 0.03125, 0.625, 0.03125, 0.5357, 0.2188, 0.5536, 0.2188, 0.5536, 0.25, 0.5357, 0.25, 0.5179, 0.25, 0.5, 0.25, 0.5, 0.25, 0.5179, 0.25, 0.5, 0.0, 0.5, 0.03125, 0.5, 0.03125, 0.5, 0.0, 0.8438, 0.5625, 0.8438, 0.5938, 0.8438, 0.5938, 0.8438, 0.5625, 0.4107, 0.03125, 0.0, 0.0, 0.0, 0.0, 0.4107, 0.03125, 0.5893, 0.0625, 0.6071, 0.0625, 0.6071, 0.09375, 0.5893, 0.09375, 0.6071, 0.1875, 0.6071, 0.1562, 0.6071, 0.1562, 0.6071, 0.1875, 0.5893, 0.125, 0.6071, 0.125, 0.6071, 0.1562, 0.5893, 0.1562, 0.0, 0.0, 0.0, 0.0, 0.0, 0.0, 0.0, 0.0, 0.5714, 0.1875, 0.5714, 0.2187, 0.5714, 0.2187, 0.5714, 0.1875, 0.375, 0.2188, 0.3929, 0.2188, 0.3929, 0.2188, 0.375, 0.2188, 0.5714, 0.03125, 0.5893, 0.03125, 0.5893, 0.0625, 0.5714, 0.0625, 0.5714, 0.0625, 0.5893, 0.0625, 0.5893, 0.09375, 0.5714, 0.09375, 0.5357, 0.25, 0.5179, 0.25, 0.5179, 0.25, 0.5357, 0.25, 0.5714, 0.125, 0.5893, 0.125, 0.5893, 0.1562, 0.5714, 0.1562, 0.5714, 0.1422, 0.5714, 0.1875, 0.5714, 0.1562, 0.5714, 0.1562, 0.5714, 0.1875, 0.0, 0.0, 0.4286, 0.03125, 0.4286, 0.03125, 0.0, 0.0, 0.4286, 0.2188, 0.4286, 0.25, 0.4286, 0.25, 0.4286, 0.2188, 0.5714, 0.25, 0.5536, 0.25, 0.5536, 0.25, 0.5714, 0.25, 0.5581, 0.1875, 0.5661, 0.175, 0.5692, 0.1562, 0.5714, 0.1562, 0.5714, 0.1875, 0.5536, 0.0, 0.5714, 0.0, 0.5714, 0.03125, 0.5536, 0.03125, 0.0, 0.0, 0.0, 0.0, 0.0, 0.0, 0.0, 0.0, 0.5714, 0.125, 0.5714, 0.109, 0.5714, 0.109, 0.5714, 0.125, 0.5179, 0.03125, 0.5357, 0.03125, 0.5357, 0.04135, 0.4464, 0.03125, 0.0, 0.0, 0.0, 0.0, 0.4464, 0.03125, 0.4107, 0.03125, 0.3929, 0.03125, 0.3929, 0.03125, 0.4107, 0.03125, 0.4643, 0.2188, 0.4464, 0.2188, 0.4464, 0.2188, 0.4643, 0.2188, 0.4107, 0.25, 0.4107, 0.2188, 0.4107, 0.2188, 0.4107, 0.25, 0.125, 0.7033, 0.125, 0.7188, 0.125, 0.7188, 0.125, 0.7033, 0.5714, 0.109, 0.5714, 0.09375, 0.5714, 0.09375, 0.5714, 0.109, 0.5357, 0.2101, 0.5179, 0.2188, 0.5179, 0.2188, 0.5357, 0.2101, 0.5581, 0.1875, 0.5661, 0.175, 0.5661, 0.175, 0.5581, 0.1875, 0.5714, 0.0625, 0.5714, 0.09375, 0.5714, 0.09375, 0.5714, 0.0625, 0.4464, 0.03125, 0.4643, 0.03125, 0.4643, 0.03125, 0.4464, 0.03125, 0.5714, 0.03125, 0.5714, 0.0, 0.5714, 0.0, 0.5714, 0.03125, 0.5536, 0.1946, 0.5357, 0.2101, 0.5357, 0.2101, 0.5536, 0.1946, 0.4107, 0.2188, 0.4286, 0.2188, 0.4286, 0.2188, 0.4107, 0.2188, 0.6071, 0.03125, 0.625, 0.03125, 0.625, 0.0625, 0.6071, 0.0625, 0.5714, 0.03125, 0.5714, 0.0625, 0.5714, 0.0625, 0.5714, 0.03125, 0.0, 0.0, 0.4643, 0.03125, 0.4643, 0.03125, 0.0, 0.0, 0.4286, 0.03125, 0.4107, 0.03125, 0.4107, 0.03125, 0.4286, 0.03125, 0.5893, 0.0, 0.5893, 0.03125, 0.5893, 0.03125, 0.5893, 0.0, 0.5179, 0.2188, 0.5357, 0.2101, 0.5357, 0.2101, 0.5179, 0.2188, 0.875, 0.5312, 0.875, 0.5312, 0.875, 0.5312, 0.875, 0.5312, 0.8438, 0.5312, 0.875, 0.5312, 0.875, 0.5625, 0.8438, 0.5625, 0.625, 0.1562, 0.625, 0.1562, 0.625, 0.1562, 0.625, 0.1562, 0.875, 0.625, 0.8438, 0.625, 0.8438, 0.625, 0.875, 0.625, 0.8438, 0.625, 0.875, 0.625, 0.875, 0.6562, 0.8438, 0.6562, 0.8438, 0.6562, 0.875, 0.6562, 0.875, 0.6562, 0.8438, 0.6562, 0.875, 0.7188, 0.8438, 0.7188, 0.8438, 0.7188, 0.875, 0.7188, 0.8438, 0.5938, 0.8438, 0.625, 0.8438, 0.625, 0.8438, 0.5938, 0.8438, 0.625, 0.8438, 0.6562, 0.8438, 0.6562, 0.8438, 0.625, 0.8438, 0.6562, 0.8438, 0.6875, 0.8438, 0.6875, 0.8438, 0.6562, 0.125, 0.7188, 0.1875, 0.7188, 0.1875, 0.75, 0.125, 0.75, 0.1875, 0.7034, 0.25, 0.7036, 0.25, 0.7188, 0.1875, 0.7188, 0.125, 0.7033, 0.1875, 0.7034, 0.1875, 0.7188, 0.125, 0.7188, 0.1875, 0.5312, 0.25, 0.5312, 0.25, 0.5469, 0.1875, 0.5465, 0.6071, 0.03125, 0.6071, 0.0625, 0.6071, 0.0625, 0.6071, 0.03125, 0.125, 0.5312, 0.1875, 0.5312, 0.1875, 0.5465, 0.125, 0.5461, 0.125, 0.5, 0.1875, 0.5, 0.1875, 0.5312, 0.125, 0.5312, 0.1875, 0.7188, 0.25, 0.7188, 0.25, 0.75, 0.1875, 0.75, 0.5714, 0.109, 0.5688, 0.09375, 0.5714, 0.09375, 0.5692, 0.1562, 0.5714, 0.1422, 0.5714, 0.1562, 0.4821, 0.2188, 0.4643, 0.2188, 0.4643, 0.2188, 0.4821, 0.2188, 0.5581, 0.1875, 0.5536, 0.1946, 0.5536, 0.1946, 0.5581, 0.1875, 0.5179, 0.2188, 0.0, 0.0, 0.0, 0.0, 0.5179, 0.2188, 0.0, 0.0, 0.3929, 0.03125, 0.3929, 0.03125, 0.0, 0.0, 0.5536, 0.1946, 0.5581, 0.1875, 0.5581, 0.1875, 0.5536, 0.1946, 0.4643, 0.03125, 0.4821, 0.03125, 0.4821, 0.03125, 0.4643, 0.03125, 0.5, 0.2188, 0.4821, 0.2188, 0.4821, 0.2188, 0.5, 0.2188, 0.4821, 0.03125, 0.5, 0.03125, 0.5, 0.03125, 0.4821, 0.03125, 0.5179, 0.2188, 0.5, 0.2188, 0.5, 0.2188, 0.5179, 0.2188, 0.5179, 0.03125, 0.5357, 0.04135, 0.5357, 0.04135, 0.5179, 0.03125, 0.5, 0.03125, 0.5179, 0.03125, 0.5179, 0.03125, 0.5, 0.03125, 0.5357, 0.04135, 0.5536, 0.05692, 0.5536, 0.05692, 0.5357, 0.04135, 0.0, 0.0, 0.0, 0.0, 0.0, 0.0, 0.0, 0.0, 0.5571, 0.0625, 0.5658, 0.07624, 0.5658, 0.07624, 0.5571, 0.0625, 0.0, 0.0, 0.0, 0.0, 0.0, 0.0, 0.0, 0.0, 0.0, 0.0, 0.0, 0.0, 0.0, 0.0, 0.0, 0.0, 0.0, 0.0, 0.0, 0.0, 0.0, 0.0, 0.0, 0.0, 0.0, 0.0, 0.0, 0.0, 0.0, 0.0, 0.0, 0.0, 0.0, 0.0, 0.0, 0.0, 0.0, 0.0, 0.0, 0.0, 0.0, 0.0, 0.0, 0.0, 0.0, 0.0, 0.0, 0.0, 0.0, 0.0, 0.0, 0.0, 0.0, 0.0, 0.0, 0.0, 0.0, 0.0, 0.0, 0.0, 0.0, 0.0, 0.0, 0.0, 0.0, 0.0, 0.0, 0.0, 0.0, 0.0, 0.0, 0.0, 0.0, 0.0, 0.0, 0.0, 0.0, 0.0, 0.0, 0.0, 0.0, 0.0, 0.0, 0.0, 0.0, 0.0, 0.0, 0.0, 0.5661, 0.175, 0.5581, 0.1875, 0.5581, 0.1875, 0.5661, 0.175, 0.4286, 0.03125, 0.4464, 0.03125, 0.4464, 0.03125, 0.4286, 0.03125, 0.4464, 0.2188, 0.4286, 0.2188, 0.4286, 0.2188, 0.4464, 0.2188, 0.4107, 0.03125, 0.4286, 0.03125, 0.4286, 0.03125, 0.4107, 0.03125, 0.0, 0.0, 0.0, 0.0, 0.0, 0.0, 0.0, 0.0, 0.4286, 0.2188, 0.4107, 0.2188, 0.4107, 0.2188, 0.4286, 0.2188, 0.3929, 0.03125, 0.4107, 0.03125, 0.4107, 0.03125, 0.3929, 0.03125, 0.5714, 0.109, 0.5714, 0.125, 0.5714, 0.125, 0.5714, 0.109, 0.4107, 0.2188, 0.3929, 0.2188, 0.3929, 0.2188, 0.4107, 0.2188, 0.375, 0.03125, 0.3929, 0.03125, 0.3929, 0.03125, 0.375, 0.03125, 0.125, 0.5312, 0.125, 0.5461, 0.125, 0.5461, 0.125, 0.5312, 0.5688, 0.09375, 0.5714, 0.109, 0.5714, 0.109, 0.5688, 0.09375, 0.3929, 0.2188, 0.375, 0.2188, 0.375, 0.2188, 0.3929, 0.2188, 0.5658, 0.07624, 0.5688, 0.09375, 0.5688, 0.09375, 0.5658, 0.07624, 0.5714, 0.125, 0.5714, 0.1422, 0.5714, 0.1422, 0.5714, 0.125, 0.0, 0.0, 0.0, 0.0, 0.0, 0.0, 0.0, 0.0, 0.5714, 0.1422, 0.5692, 0.1562, 0.5692, 0.1562, 0.5714, 0.1422, 0.5692, 0.1562, 0.5661, 0.175, 0.5661, 0.175, 0.5692, 0.1562, 0.0, 0.0, 0.0, 0.0, 0.0, 0.0, 0.0, 0.0, 0.5536, 0.05692, 0.5571, 0.0625, 0.5571, 0.0625, 0.5536, 0.05692, 0.0, 0.0, 0.0, 0.0, 0.0, 0.0, 0.0, 0.0, 0.0, 0.0, 0.0, 0.0, 0.0, 0.0, 0.0, 0.0, 0.0, 0.0, 0.0, 0.0, 0.0, 0.0, 0.0, 0.0, 0.0, 0.0, 0.0, 0.0, 0.0, 0.0, 0.0, 0.0, 0.0, 0.0, 0.0, 0.0, 0.0, 0.0, 0.0, 0.0, 0.0, 0.0, 0.0, 0.0, 0.0, 0.0, 0.0, 0.0, 0.125, 0.7033, 0.125, 0.7033, 0.125, 0.7033, 0.125, 0.7033, 0.0, 0.0, 0.0, 0.0, 0.0, 0.0, 0.0, 0.0, 0.0, 0.0, 0.0, 0.0, 0.0, 0.0, 0.0, 0.0, 0.0, 0.0, 0.0, 0.0, 0.0, 0.0, 0.0, 0.0, 0.0, 0.0, 0.0, 0.0, 0.0, 0.0, 0.0, 0.0, 0.0, 0.0, 0.0, 0.0, 0.0, 0.0, 0.0, 0.0, 0.0, 0.0, 0.0, 0.0, 0.0, 0.0, 0.0, 0.0, 0.0, 0.0, 0.0, 0.0, 0.0, 0.0, 0.0, 0.0, 0.3929, 0.2188, 0.0, 0.0, 0.0, 0.0, 0.125, 0.5312, 0.0, 0.0, 0.0, 0.0, 0.0, 0.0, 0.0, 0.0, 0.5536, 0.2188, 0.5536, 0.1946, 0.5536, 0.1946, 0.5536, 0.2188, 0.4464, 0.2188, 0.0, 0.0, 0.0, 0.0, 0.4286, 0.2188, 0.5893, 0.1875, 0.5893, 0.2187, 0.5893, 0.2187, 0.5893, 0.1875, 0.4821, 0.2188, 0.0, 0.0, 0.0, 0.0, 0.4643, 0.2188, 0.5, 0.2188, 0.0, 0.0, 0.0, 0.0, 0.4821, 0.2188, 0.5536, 0.1946, 0.5581, 0.1875, 0.5581, 0.1875, 0.5536, 0.1946, 0.4107, 0.25, 0.3929, 0.25, 0.3929, 0.25, 0.4107, 0.25, 0.5357, 0.2101, 0.5536, 0.1946, 0.5536, 0.1946, 0.5357, 0.2101, 0.5357, 0.2101, 0.5536, 0.1946, 0.0, 0.0, 0.0, 0.0, 0.0, 0.0, 0.5, 0.2188, 0.5, 0.2188, 0.0, 0.0, 0.4464, 0.2188, 0.4643, 0.2188, 0.4643, 0.2188, 0.4464, 0.2188, 0.0, 0.0, 0.0, 0.0, 0.0, 0.0, 0.0, 0.0, 0.0, 0.0, 0.0, 0.0, 0.0, 0.0, 0.0, 0.0, 0.0, 0.0, 0.0, 0.0, 0.5581, 0.1875, 0.5714, 0.1875, 0.5714, 0.1875, 0.5581, 0.1875, 0.5357, 0.04135, 0.0, 0.0, 0.0, 0.0, 0.5357, 0.04135, 0.5179, 0.03125, 0.0, 0.0, 0.0, 0.0, 0.5357, 0.04135, 0.5179, 0.03125, 0.5, 0.03125, 0.0, 0.0, 0.0, 0.0, 0.5357, 0.2101, 0.5357, 0.2188, 0.5357, 0.2188, 0.5357, 0.2101, 0.0, 0.0, 0.0, 0.0, 0.0, 0.0, 0.0, 0.0, 0.4643, 0.2188, 0.4821, 0.2188, 0.4821, 0.2188, 0.4643, 0.2188, 0.625, 0.1875, 0.6071, 0.1875, 0.6071, 0.1875, 0.625, 0.1875, 0.4821, 0.03125, 0.4643, 0.03125, 0.4643, 0.03125, 0.4821, 0.03125, 0.1875, 0.5, 0.25, 0.5, 0.25, 0.5312, 0.1875, 0.5312, 0.8438, 0.7188, 0.875, 0.7188, 0.875, 0.7344, 0.8438, 0.7344, 0.5179, 0.0, 0.5357, 0.0, 0.5357, 0.03125, 0.5179, 0.03125, 0.8438, 0.6875, 0.8438, 0.7188, 0.8438, 0.7188, 0.8438, 0.6875, 0.8438, 0.5156, 0.8438, 0.5312, 0.8438, 0.5312, 0.8438, 0.5156, 0.8438, 0.7344, 0.875, 0.7344, 0.875, 0.7344, 0.8438, 0.7344, 0.8438, 0.5312, 0.8438, 0.5625, 0.8438, 0.5625, 0.8438, 0.5312, 0.8438, 0.625, 0.8438, 0.625, 0.8438, 0.625, 0.8438, 0.625, 0.8438, 0.5938, 0.8438, 0.5625, 0.8438, 0.5625, 0.8438, 0.5938, 0.8438, 0.625, 0.8438, 0.6562, 0.8438, 0.6562, 0.8438, 0.625, 0.8438, 0.6562, 0.8438, 0.6562, 0.8438, 0.6562, 0.8438, 0.6562, 0.8438, 0.6875, 0.8438, 0.7188, 0.8438, 0.7188, 0.8438, 0.6875, 0.8438, 0.5312, 0.8438, 0.5625, 0.8438, 0.5625, 0.8438, 0.5312, 0.8438, 0.7188, 0.8438, 0.7344, 0.8438, 0.7344, 0.8438, 0.7188, 0.0, 0.0, 0.0, 0.0, 0.0, 0.0, 0.0, 0.0, 0.8438, 0.7188, 0.8438, 0.7344, 0.8438, 0.7344, 0.8438, 0.7188, 0.8125, 0.7344, 0.75, 0.7344, 0.75, 0.7344, 0.8125, 0.7344, 0.0, 0.0, 0.0, 0.0, 0.0, 0.0, 0.0, 0.0, 0.8125, 0.5938, 0.8125, 0.5625, 0.8125, 0.5625, 0.8125, 0.5938, 0.75, 0.5938, 0.8125, 0.5938, 0.8125, 0.625, 0.75, 0.625, 0.75, 0.5625, 0.8125, 0.5625, 0.8125, 0.5938, 0.75, 0.5938, 0.8438, 0.5312, 0.8438, 0.5625, 0.8438, 0.5625, 0.8438, 0.5312, 0.75, 0.5156, 0.8125, 0.5156, 0.8125, 0.5312, 0.75, 0.5312, 0.8438, 0.7344, 0.8125, 0.7344, 0.8125, 0.7344, 0.8438, 0.7344, 0.75, 0.6562, 0.8125, 0.6562, 0.8125, 0.6562, 0.75, 0.6562, 0.8125, 0.625, 0.8438, 0.625, 0.8438, 0.6562, 0.8125, 0.6562, 0.8438, 0.625, 0.8125, 0.625, 0.8125, 0.625, 0.8438, 0.625, 0.8125, 0.6562, 0.75, 0.6562, 0.75, 0.6562, 0.8125, 0.6562, 0.8125, 0.5312, 0.8438, 0.5312, 0.8438, 0.5312, 0.8125, 0.5312, 0.8125, 0.5156, 0.8438, 0.5156, 0.8438, 0.5312, 0.8125, 0.5312, 0.8438, 0.5312, 0.8438, 0.5312, 0.8438, 0.5312, 0.8438, 0.5312, 0.6071, 0.2188, 0.625, 0.2188, 0.625, 0.2344, 0.6071, 0.2333, 0.375, 0.2188, 0.3929, 0.2188, 0.3929, 0.25, 0.375, 0.25, 0.0, 0.0, 0.5536, 0.05692, 0.5536, 0.05692, 0.0, 0.0, 0.4464, 0.2188, 0.4643, 0.2188, 0.4643, 0.25, 0.4464, 0.25, 0.4643, 0.2188, 0.4821, 0.2188, 0.4821, 0.25, 0.4643, 0.25, 0.5893, 0.03125, 0.5893, 0.0, 0.5893, 0.0, 0.5893, 0.03125, 0.5179, 0.2188, 0.5357, 0.2188, 0.5357, 0.25, 0.5179, 0.25, 0.0, 0.0, 0.0, 0.0, 0.0, 0.0, 0.0, 0.0, 0.6071, 0.1562, 0.625, 0.1562, 0.625, 0.1562, 0.6071, 0.1562, 0.5893, 0.1875, 0.6071, 0.1875, 0.6071, 0.2188, 0.5893, 0.2187, 0.4464, 0.25, 0.4286, 0.25, 0.4286, 0.25, 0.4464, 0.25, 0.5714, 0.1562, 0.5893, 0.1562, 0.5893, 0.1875, 0.5714, 0.1875, 0.5536, 0.03125, 0.5714, 0.03125, 0.5714, 0.0625, 0.5571, 0.0625, 0.5536, 0.05692, 0.5, 0.0, 0.5179, 0.0, 0.5179, 0.03125, 0.5, 0.03125, 0.4643, 0.0, 0.4821, 0.0, 0.4821, 0.03125, 0.4643, 0.03125, 0.4107, 0.0, 0.4286, 0.0, 0.4286, 0.03125, 0.4107, 0.03125, 0.3929, 0.0, 0.4107, 0.0, 0.4107, 0.03125, 0.3929, 0.03125, 0.6071, 0.0625, 0.625, 0.0625, 0.625, 0.09375, 0.6071, 0.09375, 0.6071, 0.125, 0.625, 0.125, 0.625, 0.1562, 0.6071, 0.1562, 0.6071, 0.1875, 0.625, 0.1875, 0.625, 0.2188, 0.6071, 0.2188, 0.5357, 0.0, 0.5536, 0.0, 0.5536, 0.03125, 0.5357, 0.03125, 0.5658, 0.07624, 0.5571, 0.0625, 0.5714, 0.0625, 0.5714, 0.09375, 0.5688, 0.09375, 0.5536, 0.1946, 0.5581, 0.1875, 0.5714, 0.1875, 0.5714, 0.2187, 0.5536, 0.2188, 0.5179, 0.2188, 0.5357, 0.2101, 0.5357, 0.2188, 0.4286, 0.2188, 0.0, 0.0, 0.0, 0.0, 0.4107, 0.2188, 0.5, 0.2188, 0.5179, 0.2188, 0.0, 0.0, 0.0, 0.0, 0.0, 0.0, 0.0, 0.0, 0.0, 0.0, 0.0, 0.0, 0.0, 0.0, 0.5893, 0.125, 0.5893, 0.09375, 0.5893, 0.09375, 0.5893, 0.125, 0.625, 0.125, 0.6071, 0.125, 0.6071, 0.125, 0.625, 0.125, 0.4821, 0.03125, 0.0, 0.0, 0.0, 0.0, 0.4821, 0.03125, 0.4643, 0.03125, 0.0, 0.0, 0.0, 0.0, 0.4821, 0.03125, 0.4286, 0.03125, 0.0, 0.0, 0.0, 0.0, 0.4464, 0.03125, 0.0, 0.0, 0.3929, 0.03125, 0.4107, 0.03125, 0.0, 0.0, 0.4286, 0.25, 0.4107, 0.25, 0.4107, 0.25, 0.4286, 0.25, 0.5893, 0.09375, 0.5893, 0.125, 0.5893, 0.125, 0.5893, 0.09375, 0.0, 0.0, 0.0, 0.0, 0.0, 0.0, 0.0, 0.0, 0.0, 0.0, 0.0, 0.0, 0.0, 0.0, 0.0, 0.0, 0.625, 0.1562, 0.6071, 0.1562, 0.6071, 0.1562, 0.625, 0.1562, 0.5536, 0.05692, 0.0, 0.0, 0.0, 0.0, 0.5536, 0.05692, 0.4286, 0.25, 0.4107, 0.25, 0.4107, 0.25, 0.4286, 0.25, 0.6071, 0.1875, 0.625, 0.1875, 0.625, 0.1875, 0.6071, 0.1875, 0.5893, 0.2187, 0.5893, 0.1875, 0.5893, 0.1875, 0.5893, 0.2187, 0.0, 0.0, 0.5, 0.03125, 0.5, 0.03125, 0.0, 0.0, 0.125, 0.7188, 0.125, 0.7033, 0.125, 0.7033, 0.125, 0.7188, 0.0, 0.0, 0.0, 0.0, 0.0, 0.0, 0.0, 0.0, 0.5893, 0.03125, 0.5893, 0.0, 0.5893, 0.0, 0.5893, 0.03125, 0.6071, 0.09375, 0.6071, 0.0625, 0.6071, 0.0625, 0.6071, 0.09375, 0.0, 0.0, 0.0, 0.0, 0.0, 0.0, 0.0, 0.0, 0.4643, 0.03125, 0.0, 0.0, 0.0, 0.0, 0.4643, 0.03125, 0.0, 0.0, 0.0, 0.0, 0.0, 0.0, 0.0, 0.0, 0.0, 0.0, 0.4464, 0.03125, 0.4464, 0.03125, 0.0, 0.0, 0.5536, 0.0, 0.5536, 0.03125, 0.5536, 0.03125, 0.5536, 0.0, 0.6071, 0.1562, 0.6071, 0.125, 0.6071, 0.125, 0.6071, 0.1562, 0.4286, 0.03125, 0.0, 0.0, 0.0, 0.0, 0.4286, 0.03125, 0.5357, 0.03125, 0.5357, 0.0, 0.5357, 0.0, 0.5357, 0.03125, 0.0, 0.0, 0.0, 0.0, 0.0, 0.0, 0.0, 0.0, 0.6071, 0.1562, 0.6071, 0.1875, 0.6071, 0.1875, 0.6071, 0.1562, 0.4107, 0.03125, 0.0, 0.0, 0.0, 0.0, 0.4107, 0.03125, 0.0, 0.0, 0.0, 0.0, 0.0, 0.0, 0.0, 0.0, 0.5, 0.03125, 0.5, 0.0, 0.5, 0.0, 0.5, 0.03125, 0.6071, 0.03125, 0.5893, 0.03125, 0.5893, 0.03125, 0.6071, 0.03125, 0.875, 0.5312, 0.8438, 0.5312, 0.8438, 0.5312, 0.875, 0.5312, 0.4821, 0.0, 0.4821, 0.03125, 0.4821, 0.03125, 0.4821, 0.0, 0.0, 0.0, 0.0, 0.0, 0.0, 0.0, 0.0, 0.0, 0.3929, 0.2188, 0.3929, 0.25, 0.3929, 0.25, 0.3929, 0.2188, 0.4643, 0.03125, 0.4643, 0.0, 0.4643, 0.0, 0.4643, 0.03125, 0.4107, 0.25, 0.4107, 0.2188, 0.4107, 0.2188, 0.4107, 0.25, 0.4286, 0.2188, 0.4286, 0.25, 0.4286, 0.25, 0.4286, 0.2188, 0.4286, 0.0, 0.4286, 0.03125, 0.4286, 0.03125, 0.4286, 0.0, 0.5, 0.2188, 0.5179, 0.2188, 0.5179, 0.2188, 0.5, 0.2188, 0.5893, 0.1562, 0.6071, 0.1562, 0.6071, 0.1562, 0.5893, 0.1562, 0.4464, 0.25, 0.4464, 0.2188, 0.4464, 0.2188, 0.4464, 0.25, 0.5, 0.03125, 0.4821, 0.03125, 0.4821, 0.03125, 0.5, 0.03125, 0.0, 0.0, 0.0, 0.0, 0.0, 0.0, 0.0, 0.0, 0.3929, 0.03125, 0.3929, 0.0, 0.3929, 0.0, 0.3929, 0.03125, 0.6071, 0.2188, 0.5893, 0.2187, 0.5893, 0.2187, 0.6071, 0.2188, 0.4821, 0.2188, 0.4821, 0.25, 0.4821, 0.25, 0.4821, 0.2188, 0.4821, 0.03125, 0.4643, 0.03125, 0.4643, 0.03125, 0.4821, 0.03125, 0.5, 0.25, 0.5, 0.2188, 0.5, 0.2188, 0.5, 0.25, 0.875, 0.7344, 0.875, 0.7188, 0.875, 0.7188, 0.875, 0.7344, 0.5714, 0.09375, 0.5893, 0.09375, 0.5893, 0.09375, 0.5714, 0.09375, 0.0, 0.0, 0.0, 0.0, 0.0, 0.0, 0.0, 0.0, 0.5357, 0.2188, 0.5357, 0.25, 0.5357, 0.25, 0.5357, 0.2188, 0.625, 0.0625, 0.625, 0.03125, 0.625, 0.03125, 0.625, 0.0625, 0.5893, 0.125, 0.5714, 0.125, 0.5714, 0.125, 0.5893, 0.125, 0.5536, 0.25, 0.5536, 0.2188, 0.5536, 0.2188, 0.5536, 0.25, 0.4464, 0.03125, 0.4286, 0.03125, 0.4286, 0.03125, 0.4464, 0.03125, 0.5714, 0.1562, 0.5893, 0.1562, 0.5893, 0.1562, 0.5714, 0.1562, 0.0, 0.0, 0.0, 0.0, 0.0, 0.0, 0.0, 0.0, 0.5714, 0.2187, 0.5714, 0.25, 0.5714, 0.25, 0.5714, 0.2187, 0.8438, 0.5938, 0.8438, 0.625, 0.8438, 0.625, 0.8438, 0.5938, 0.5714, 0.109, 0.5714, 0.09375, 0.5714, 0.09375, 0.5714, 0.109, 0.5893, 0.1875, 0.5714, 0.1875, 0.5714, 0.1875, 0.5893, 0.1875, 0.5714, 0.09375, 0.5688, 0.09375, 0.5688, 0.09375, 0.5714, 0.09375, 0.875, 0.5625, 0.875, 0.5312, 0.875, 0.5312, 0.875, 0.5625, 0.4107, 0.2188, 0.4286, 0.2188, 0.4286, 0.2188, 0.4107, 0.2188, 0.5536, 0.03125, 0.5714, 0.03125, 0.5714, 0.03125, 0.5536, 0.03125, 0.125, 0.5, 0.125, 0.5312, 0.125, 0.5312, 0.125, 0.5, 0.3929, 0.03125, 0.4107, 0.03125, 0.4107, 0.03125, 0.3929, 0.03125, 0.3929, 0.25, 0.375, 0.25, 0.375, 0.25, 0.3929, 0.25, 0.5688, 0.09375, 0.5658, 0.07624, 0.5658, 0.07624, 0.5688, 0.09375, 0.3929, 0.03125, 0.375, 0.03125, 0.375, 0.03125, 0.3929, 0.03125, 0.625, 0.2344, 0.625, 0.2188, 0.625, 0.2188, 0.625, 0.2344, 0.5536, 0.03125, 0.5357, 0.03125, 0.5357, 0.03125, 0.5536, 0.03125, 0.3929, 1.0, 0.4107, 1.0, 0.4107, 1.0, 0.3929, 1.0, 0.5536, 0.05692, 0.5536, 0.03125, 0.5536, 0.03125, 0.5536, 0.05692, 0.5179, 0.03125, 0.5, 0.03125, 0.5, 0.03125, 0.5179, 0.03125, 0.5692, 0.1562, 0.5714, 0.1422, 0.5714, 0.1422, 0.5692, 0.1562, 0.5571, 0.0625, 0.5536, 0.05692, 0.5536, 0.05692, 0.5571, 0.0625, 0.5, 0.2188, 0.5179, 0.2188, 0.5179, 0.2188, 0.5, 0.2188, 0.5661, 0.175, 0.5692, 0.1562, 0.5692, 0.1562, 0.5661, 0.175, 0.5658, 0.07624, 0.5571, 0.0625, 0.5571, 0.0625, 0.5658, 0.07624, 0.5571, 0.0625, 0.5536, 0.05692, 0.5536, 0.05692, 0.5571, 0.0625, 0.0, 0.0, 0.4107, 0.2188, 0.4107, 0.2188, 0.0, 0.0, 0.5658, 0.07624, 0.5571, 0.0625, 0.5571, 0.0625, 0.5658, 0.07624, 0.4286, 0.2188, 0.0, 0.0, 0.0, 0.0, 0.4286, 0.2188, 0.3929, 0.2188, 0.4107, 0.2188, 0.4107, 0.25, 0.3929, 0.25, 0.4286, 0.2188, 0.4464, 0.2188, 0.4464, 0.25, 0.4286, 0.25, 0.4821, 0.2188, 0.5, 0.2188, 0.5, 0.25, 0.4821, 0.25, 0.5714, 0.2187, 0.5893, 0.2187, 0.5893, 0.25, 0.5714, 0.25, 0.5893, 0.03125, 0.6071, 0.03125, 0.6071, 0.0625, 0.5893, 0.0625, 0.5893, 0.09375, 0.6071, 0.09375, 0.6071, 0.125, 0.5893, 0.125, 0.5714, 0.1875, 0.5893, 0.1875, 0.5893, 0.2187, 0.5714, 0.2187, 0.5714, 0.0, 0.5893, 0.0, 0.5893, 0.03125, 0.5714, 0.03125, 0.5357, 0.03125, 0.5536, 0.03125, 0.5536, 0.05692, 0.5357, 0.04135, 0.4821, 0.0, 0.5, 0.0, 0.5, 0.03125, 0.4821, 0.03125, 0.4464, 0.0, 0.4643, 0.0, 0.4643, 0.03125, 0.4464, 0.03125, 0.4286, 0.0, 0.4464, 0.0, 0.4464, 0.03125, 0.4286, 0.03125, 0.375, 0.0, 0.3929, 0.0, 0.3929, 0.03125, 0.375, 0.03125, 0.6071, 0.09375, 0.625, 0.09375, 0.625, 0.125, 0.6071, 0.125, 0.6071, 0.1562, 0.625, 0.1562, 0.625, 0.1875, 0.6071, 0.1875, 0.5893, 0.2187, 0.6071, 0.2188, 0.6071, 0.2333, 0.5893, 0.25, 0.5357, 0.2101, 0.5536, 0.1946, 0.5536, 0.2188, 0.5357, 0.2188, 0.4107, 0.2188, 0.0, 0.0, 0.0, 0.0, 0.3929, 0.2188, 0.4643, 0.2188, 0.0, 0.0, 0.0, 0.0, 0.4464, 0.2188, 0.0, 0.0, 0.0, 0.0, 0.5179, 0.2188, 0.5357, 0.2101, 0.5536, 0.05692, 0.5357, 0.04135, 0.0, 0.0, 0.0, 0.0, 0.4464, 0.03125, 0.0, 0.0, 0.0, 0.0, 0.4643, 0.03125, 0.4107, 0.03125, 0.0, 0.0, 0.0, 0.0, 0.4286, 0.03125, 0.4107, 0.2188, 0.4286, 0.2188, 0.4286, 0.25, 0.4107, 0.25, 0.5, 0.2188, 0.5179, 0.2188, 0.5179, 0.25, 0.5, 0.25, 0.5536, 0.2188, 0.5714, 0.2187, 0.5714, 0.25, 0.5536, 0.25, 0.5893, 0.1562, 0.6071, 0.1562, 0.6071, 0.1875, 0.5893, 0.1875, 0.5893, 0.0, 0.6071, 0.01711, 0.6071, 0.03125, 0.5893, 0.03125, 0.5714, 0.09375, 0.5893, 0.09375, 0.5893, 0.125, 0.5714, 0.125, 0.5714, 0.109, 0.0, 0.0, 0.0, 0.0, 0.0, 0.0, 0.0, 0.0, 0.0, 0.0, 0.0, 0.0, 0.0, 0.0, 0.0, 0.0, 0.0, 0.0, 0.0, 0.0, 0.4821, 0.03125, 0.0, 0.0, 0.0, 0.0, 0.5, 0.03125, 0.125, 0.7188, 0.125, 0.7033, 0.0, 0.0, 0.3929, 0.03125, 0.5, 0.25, 0.5, 0.2188, 0.5, 0.2188, 0.5, 0.25, 0.3929, 0.25, 0.3929, 0.2188, 0.3929, 0.2188, 0.3929, 0.25, 0.4643, 0.0, 0.4643, 0.03125, 0.4643, 0.03125, 0.4643, 0.0, 0.5893, 0.09375, 0.6071, 0.09375, 0.6071, 0.09375, 0.5893, 0.09375, 0.5179, 0.2188, 0.5179, 0.25, 0.5179, 0.25, 0.5179, 0.2188, 0.125, 0.7188, 0.125, 0.75, 0.125, 0.75, 0.125, 0.7188, 0.4107, 0.2188, 0.4107, 0.25, 0.4107, 0.25, 0.4107, 0.2188, 0.6071, 0.125, 0.5893, 0.125, 0.5893, 0.125, 0.6071, 0.125, 0.4286, 0.25, 0.4286, 0.2188, 0.4286, 0.2188, 0.4286, 0.25, 0.4286, 0.03125, 0.4286, 0.0, 0.4286, 0.0, 0.4286, 0.03125, 0.5536, 0.25, 0.5536, 0.2188, 0.5536, 0.2188, 0.5536, 0.25, 0.4464, 0.2188, 0.4464, 0.25, 0.4464, 0.25, 0.4464, 0.2188, 0.5714, 0.2187, 0.5714, 0.25, 0.5714, 0.25, 0.5714, 0.2187, 0.3929, 0.0, 0.3929, 0.03125, 0.3929, 0.03125, 0.3929, 0.0, 0.125, 0.7188, 0.125, 0.7033, 0.125, 0.7033, 0.125, 0.7188, 0.5893, 0.2187, 0.6071, 0.2188, 0.6071, 0.2188, 0.5893, 0.2187, 0.4821, 0.25, 0.4821, 0.2188, 0.4821, 0.2188, 0.4821, 0.25, 0.5893, 0.03125, 0.5714, 0.03125, 0.5714, 0.03125, 0.5893, 0.03125, 0.5, 0.2188, 0.5, 0.25, 0.5, 0.25, 0.5, 0.2188, 0.5, 0.03125, 0.4821, 0.03125, 0.4821, 0.03125, 0.5, 0.03125, 0.5714, 0.125, 0.5714, 0.109, 0.5714, 0.109, 0.5714, 0.125, 0.4643, 0.03125, 0.4464, 0.03125, 0.4464, 0.03125, 0.4643, 0.03125, 0.4464, 0.2188, 0.4643, 0.2188, 0.4643, 0.2188, 0.4464, 0.2188, 0.0, 0.0, 0.0, 0.0, 0.0, 0.0, 0.0, 0.0, 0.875, 0.6562, 0.875, 0.625, 0.875, 0.625, 0.875, 0.6562, 0.5893, 0.09375, 0.5893, 0.125, 0.5893, 0.125, 0.5893, 0.09375, 0.5714, 0.25, 0.5714, 0.2187, 0.5714, 0.2187, 0.5714, 0.25, 0.5714, 0.1875, 0.5893, 0.1875, 0.5893, 0.1875, 0.5714, 0.1875, 0.5893, 0.1875, 0.5893, 0.1562, 0.5893, 0.1562, 0.5893, 0.1875, 0.625, 0.1562, 0.625, 0.1562, 0.625, 0.1562, 0.625, 0.1562, 0.4286, 0.03125, 0.4107, 0.03125, 0.4107, 0.03125, 0.4286, 0.03125, 0.3929, 0.03125, 0.375, 0.03125, 0.375, 0.03125, 0.3929, 0.03125, 0.5692, 0.1562, 0.5714, 0.1422, 0.5714, 0.1422, 0.5692, 0.1562, 0.5661, 0.175, 0.5692, 0.1562, 0.5692, 0.1562, 0.5661, 0.175, 0.3929, 0.2188, 0.4107, 0.2188, 0.4107, 0.2188, 0.3929, 0.2188, 0.5571, 0.0625, 0.5536, 0.05692, 0.5536, 0.05692, 0.5571, 0.0625, 0.6071, 0.1562, 0.6071, 0.1875, 0.6071, 0.1875, 0.6071, 0.1562, 0.5658, 0.07624, 0.5571, 0.0625, 0.5571, 0.0625, 0.5658, 0.07624, 0.5357, 0.03125, 0.5536, 0.03125, 0.5536, 0.03125, 0.5357, 0.03125, 0.375, 1.0, 0.3929, 1.0, 0.3929, 1.0, 0.375, 1.0, 0.5536, 0.2188, 0.5357, 0.2188, 0.5357, 0.2188, 0.5536, 0.2188, 0.6071, 0.03125, 0.5893, 0.03125, 0.5893, 0.03125, 0.6071, 0.03125, 0.5893, 0.1562, 0.6071, 0.1562, 0.6071, 0.1562, 0.5893, 0.1562, 0.5536, 0.03125, 0.5536, 0.05692, 0.5536, 0.05692, 0.5536, 0.03125, 0.6071, 0.1875, 0.5893, 0.1875, 0.5893, 0.1875, 0.6071, 0.1875, 0.0, 0.0, 0.0, 0.0, 0.0, 0.0, 0.0, 0.0, 0.5714, 0.09375, 0.5893, 0.09375, 0.5893, 0.09375, 0.5714, 0.09375, 0.0, 0.0, 0.3929, 0.2188, 0.3929, 0.2188, 0.0, 0.0, 0.5893, 0.125, 0.5714, 0.125, 0.5714, 0.125, 0.5893, 0.125, 0.5, 0.03125, 0.4821, 0.03125, 0.4821, 0.03125, 0.5, 0.03125, 0.4107, 0.2188, 0.0, 0.0, 0.0, 0.0, 0.4107, 0.2188, 0.4821, 1.0, 0.5, 1.0, 0.5, 1.0, 0.4821, 1.0, 0.5357, 0.04135, 0.5357, 0.03125, 0.5357, 0.03125, 0.5357, 0.04135, 0.4821, 0.2188, 0.5, 0.2188, 0.5, 0.2188, 0.4821, 0.2188, 0.0, 0.0, 0.0, 0.0, 0.0, 0.0, 0.0, 0.0, 0.5536, 0.05692, 0.5357, 0.04135, 0.5357, 0.04135, 0.5536, 0.05692, 0.5536, 0.05692, 0.5357, 0.04135, 0.5357, 0.04135, 0.5536, 0.05692, 0.0, 0.0, 0.0, 0.0, 0.0, 0.0, 0.0, 0.0, 0.0, 0.0, 0.4464, 0.2188, 0.4464, 0.2188, 0.0, 0.0, 0.5357, 0.2188, 0.5357, 0.2101, 0.5357, 0.2101, 0.5357, 0.2188, 0.4643, 0.2188, 0.0, 0.0, 0.0, 0.0, 0.4643, 0.2188, 0.5536, 0.2188, 0.5714, 0.2187, 0.5714, 0.2187, 0.5536, 0.2188, 0.4643, 0.03125, 0.4464, 0.03125, 0.4464, 0.03125, 0.4643, 0.03125, 0.0, 0.0, 0.0, 0.0, 0.0, 0.0, 0.0, 0.0, 0.5714, 1.0, 0.5893, 1.0, 0.5893, 1.0, 0.5714, 1.0, 0.4464, 0.03125, 0.4286, 0.03125, 0.4286, 0.03125, 0.4464, 0.03125, 0.5536, 0.1946, 0.5536, 0.2188, 0.5536, 0.2188, 0.5536, 0.1946, 0.0, 0.0, 0.5179, 0.2188, 0.5179, 0.2188, 0.0, 0.0, 0.5357, 0.2101, 0.5536, 0.1946, 0.5536, 0.1946, 0.5357, 0.2101, 0.4286, 0.2188, 0.4464, 0.2188, 0.4464, 0.2188, 0.4286, 0.2188, 0.0, 0.0, 0.0, 0.0, 0.0, 0.0, 0.0, 0.0, 0.5, 0.2188, 0.5179, 0.2188, 0.5179, 0.2188, 0.5, 0.2188, 0.5179, 0.2188, 0.5357, 0.2101, 0.5357, 0.2101, 0.5179, 0.2188, 0.5893, 0.25, 0.5714, 0.25, 0.5714, 0.25, 0.5893, 0.25, 0.3929, 0.2188, 0.4107, 0.2188, 0.4107, 0.2188, 0.3929, 0.2188, 0.5714, 0.25, 0.5536, 0.25, 0.5536, 0.25, 0.5714, 0.25, 0.0, 0.0, 0.0, 0.0, 0.0, 0.0, 0.0, 0.0, 0.3929, 0.03125, 0.375, 0.03125, 0.375, 0.03125, 0.3929, 0.03125, 0.0, 0.0, 0.0, 0.0, 0.0, 0.0, 0.0, 0.0, 0.4107, 0.2188, 0.4286, 0.2188, 0.4286, 0.2188, 0.4107, 0.2188, 0.5714, 0.2187, 0.5714, 0.1875, 0.5714, 0.1875, 0.5714, 0.2187, 0.5179, 0.25, 0.5, 0.25, 0.5, 0.25, 0.5179, 0.25, 0.0, 0.0, 0.0, 0.0, 0.0, 0.0, 0.0, 0.0, 0.5536, 0.05692, 0.0, 0.0, 0.0, 0.0, 0.5536, 0.05692, 0.5, 0.25, 0.4821, 0.25, 0.4821, 0.25, 0.5, 0.25, 0.5893, 0.0625, 0.5893, 0.03125, 0.5893, 0.03125, 0.5893, 0.0625, 0.0, 0.0, 0.0, 0.0, 0.0, 0.0, 0.0, 0.0, 0.0, 0.0, 0.5, 0.03125, 0.5, 0.03125, 0.0, 0.0, 0.6071, 0.09375, 0.625, 0.09375, 0.625, 0.09375, 0.6071, 0.09375, 0.8438, 0.7344, 0.8438, 0.7344, 0.8125, 0.7344, 0.8125, 0.7344, 0.8438, 0.7344, 0.8438, 0.7188, 0.8438, 0.7188, 0.0, 0.0, 0.0, 0.0, 0.0, 0.0, 0.0, 0.0, 0.0, 0.0, 0.0, 0.0, 0.0, 0.0, 0.0, 0.0, 0.0, 0.0, 0.0, 0.0, 0.0, 0.0, 0.0, 0.0, 0.0, 0.0, 0.0, 0.0, 0.0, 0.0, 0.0, 0.0, 0.0, 0.0, 0.0, 0.0, 0.0, 0.0, 0.0, 0.0, 0.0, 0.0, 0.0, 0.0, 0.0, 0.0, 0.0, 0.0, 0.0, 0.0, 0.0, 0.0, 0.0, 0.0, 0.0, 0.0, 0.0, 0.0, 0.0, 0.0, 0.0, 0.0, 0.0, 0.0, 0.0, 0.0, 0.0, 0.0, 0.0, 0.0, 0.0, 0.0, 0.0, 0.0, 0.0, 0.0, 0.0, 0.0, 0.0, 0.0, 0.0, 0.0, 0.0, 0.0, 0.0, 0.0, 0.0, 0.0, 0.0, 0.0, 0.0, 0.0, 0.0, 0.0, 0.0, 0.0, 0.0, 0.0, 0.0, 0.0, 0.0, 0.0, 0.0, 0.0, 0.0, 0.0, 0.0, 0.0, 0.0, 0.0, 0.0, 0.0, 0.0, 0.0, 0.0, 0.0, 0.0, 0.0, 0.0, 0.0, 0.0, 0.0, 0.0, 0.0, 0.0, 0.0, 0.0, 0.0, 0.0, 0.0, 0.0, 0.0, 0.0, 0.0, 0.0, 0.0, 0.0, 0.0, 0.0, 0.0, 0.0, 0.0, 0.0, 0.0, 0.0, 0.0, 0.0, 0.0, 0.0, 0.0, 0.0, 0.0, 0.0, 0.0, 0.0, 0.0, 0.0, 0.0, 0.0, 0.0, 0.0, 0.0, 0.0, 0.0, 0.0, 0.0, 0.0, 0.0, 0.0, 0.0, 0.0, 0.0, 0.0, 0.0, 0.0, 0.0, 0.0, 0.0, 0.0, 0.0, 0.0, 0.0, 0.0, 0.0, 0.0, 0.0, 0.0, 0.0, 0.0, 0.0, 0.0, 0.0, 0.0, 0.0, 0.0, 0.0, 0.0, 0.0, 0.0, 0.0, 0.0, 0.0, 0.0, 0.0, 0.0, 0.0, 0.0, 0.0, 0.0, 0.0, 0.0, 0.0, 0.0, 0.0, 0.0, 0.0, 0.0, 0.0, 0.0, 0.0, 0.0, 0.0, 0.0, 0.0, 0.0, 0.0, 0.0, 0.0, 0.0, 0.0, 0.0, 0.0, 0.0, 0.0, 0.0, 0.0, 0.0, 0.0, 0.0, 0.0, 0.0, 0.0, 0.0, 0.0, 0.0, 0.0, 0.0, 0.0, 0.0, 0.0, 0.0, 0.0, 0.0, 0.0, 0.0, 0.0, 0.0, 0.0, 0.0, 0.0, 0.0, 0.0, 0.0, 0.0, 0.0, 0.0, 0.0, 0.0, 0.0, 0.0, 0.0, 0.0, 0.0, 0.0, 0.0, 0.0, 0.0, 0.0, 0.0, 0.0, 0.0, 0.0, 0.0, 0.0, 0.0, 0.0, 0.0, 0.0, 0.0, 0.0, 0.0, 0.0, 0.0, 0.0, 0.0, 0.0, 0.0, 0.0, 0.0, 0.0, 0.0, 0.0, 0.0, 0.0, 0.0, 0.0, 0.0, 0.0, 0.0, 0.0, 0.0, 0.0, 0.0, 0.0, 0.0, 0.0, 0.0, 0.0, 0.0, 0.0, 0.0, 0.0, 0.0, 0.0, 0.0, 0.0, 0.0, 0.0, 0.0, 0.0, 0.0, 0.0, 0.0, 0.0, 0.0, 0.0, 0.0, 0.0, 0.0, 0.0, 0.0, 0.0, 0.0, 0.0, 0.0, 0.0, 0.0, 0.0, 0.0, 0.0, 0.0, 0.0, 0.0, 0.0, 0.0, 0.0, 0.0, 0.0, 0.0, 0.0, 0.0, 0.0, 0.0, 0.0, 0.0, 0.0, 0.0, 0.0, 0.0, 0.0, 0.0, 0.0, 0.0, 0.0, 0.0, 0.0, 0.0, 0.0, 0.0, 0.0, 0.0, 0.0, 0.0, 0.0, 0.0, 0.0, 0.0, 0.0, 0.0, 0.0, 0.0, 0.0, 0.0, 0.0, 0.0, 0.0, 0.0, 0.0, 0.0, 0.0, 0.0, 0.0, 0.0, 0.0, 0.0, 0.0, 0.0, 0.0, 0.0, 0.0, 0.0, 0.0, 0.0, 0.0, 0.0, 0.0, 0.0, 0.0, 0.125, 0.7033, 0.125, 0.7033, 0.0, 0.0, 0.0, 0.0, 0.0, 0.0, 0.0, 0.0, 0.0, 0.0, 0.0, 0.0, 0.0, 0.0, 0.0, 0.0, 0.0, 0.0, 0.125, 0.7033, 0.125, 0.7033, 0.125, 0.7033, 0.125, 0.7033, 0.75, 0.7188, 0.8125, 0.7188, 0.8125, 0.7344, 0.75, 0.7344, 0.8125, 0.7188, 0.8438, 0.7188, 0.8438, 0.7344, 0.8125, 0.7344, 0.75, 0.6875, 0.8125, 0.6875, 0.8125, 0.7188, 0.75, 0.7188, 0.75, 0.6562, 0.8125, 0.6562, 0.8125, 0.6875, 0.75, 0.6875, 0.8125, 0.6875, 0.8438, 0.6875, 0.8438, 0.7188, 0.8125, 0.7188, 0.8125, 0.6562, 0.8438, 0.6562, 0.8438, 0.6875, 0.8125, 0.6875, 0.8438, 0.6875, 0.8438, 0.7188, 0.8438, 0.7188, 0.8438, 0.6875, 0.8125, 0.6562, 0.8438, 0.6562, 0.8438, 0.6562, 0.8125, 0.6562, 0.0, 0.0, 0.0, 0.0, 0.0, 0.0, 0.0, 0.0, 0.8438, 0.6562, 0.8438, 0.6875, 0.8438, 0.6875, 0.8438, 0.6562, 0.75, 0.625, 0.8125, 0.625, 0.8125, 0.6562, 0.75, 0.6562, 0.8125, 0.5938, 0.8438, 0.5938, 0.8438, 0.625, 0.8125, 0.625, 0.8125, 0.5625, 0.8438, 0.5625, 0.8438, 0.5938, 0.8125, 0.5938, 0.75, 0.625, 0.8125, 0.625, 0.8125, 0.625, 0.75, 0.625, 0.8125, 0.625, 0.8125, 0.5938, 0.8125, 0.5938, 0.8125, 0.625, 0.8438, 0.5938, 0.8438, 0.625, 0.8438, 0.625, 0.8438, 0.5938, 0.0, 0.0, 0.0, 0.0, 0.0, 0.0, 0.0, 0.0, 0.8438, 0.5625, 0.8438, 0.5938, 0.8438, 0.5938, 0.8438, 0.5625, 0.8125, 0.5625, 0.8438, 0.5625, 0.8438, 0.5625, 0.8125, 0.5625, 0.8125, 0.625, 0.8125, 0.6562, 0.8125, 0.6562, 0.8125, 0.625, 0.75, 0.5312, 0.8125, 0.5312, 0.8125, 0.5625, 0.75, 0.5625, 0.8125, 0.5312, 0.8438, 0.5312, 0.8438, 0.5625, 0.8125, 0.5625, 0.8125, 0.5625, 0.75, 0.5625, 0.75, 0.5625, 0.8125, 0.5625, 0.75, 0.5312, 0.8125, 0.5312, 0.8125, 0.5312, 0.75, 0.5312, 0.0, 0.0, 0.0, 0.0, 0.0, 0.0, 0.0, 0.0, 0.8438, 0.5625, 0.8125, 0.5625, 0.8125, 0.5625, 0.8438, 0.5625, 0.8438, 0.6562, 0.875, 0.6562, 0.875, 0.6875, 0.8438, 0.6875, 0.8438, 0.6875, 0.875, 0.6875, 0.875, 0.7188, 0.8438, 0.7188, 0.875, 0.6875, 0.875, 0.6562, 0.875, 0.6562, 0.875, 0.6875, 0.8438, 0.6875, 0.8438, 0.6562, 0.8438, 0.6562, 0.8438, 0.6875, 0.625, 0.0625, 0.625, 0.0625, 0.625, 0.0625, 0.625, 0.0625, 0.625, 0.09375, 0.625, 0.0625, 0.625, 0.0625, 0.625, 0.09375, 0.625, 0.09375, 0.625, 0.09375, 0.625, 0.09375, 0.625, 0.09375, 0.8438, 0.7188, 0.8438, 0.6875, 0.8438, 0.6875, 0.8438, 0.7188, 0.8438, 0.5625, 0.875, 0.5625, 0.875, 0.5938, 0.8438, 0.5938, 0.8438, 0.5938, 0.875, 0.5938, 0.875, 0.625, 0.8438, 0.625, 0.875, 0.625, 0.875, 0.5938, 0.875, 0.5938, 0.875, 0.625, 0.875, 0.5938, 0.875, 0.5625, 0.875, 0.5625, 0.875, 0.5938, 0.625, 0.1875, 0.625, 0.1875, 0.625, 0.1875, 0.625, 0.1875, 0.8438, 0.5625, 0.875, 0.5625, 0.875, 0.5625, 0.8438, 0.5625, 0.625, 0.1875, 0.625, 0.1562, 0.625, 0.1562, 0.625, 0.1875, 0.8438, 0.5625, 0.8438, 0.5625, 0.8438, 0.5625, 0.8438, 0.5625, 0.625, 0.1562, 0.625, 0.125, 0.625, 0.125, 0.625, 0.1562, 0.625, 0.125, 0.625, 0.125, 0.625, 0.125, 0.625, 0.125, 0.8438, 0.5156, 0.875, 0.5156, 0.875, 0.5312, 0.8438, 0.5312, 0.875, 0.5312, 0.875, 0.5156, 0.875, 0.5156, 0.875, 0.5312, 0.8438, 0.5312, 0.8438, 0.5156, 0.8438, 0.5156, 0.8438, 0.5312, 0.8438, 0.5625, 0.8438, 0.5938, 0.8438, 0.5938, 0.8438, 0.5625, 0.8438, 0.5938, 0.8438, 0.625, 0.8438, 0.625, 0.8438, 0.5938, 0.8438, 0.5938, 0.8438, 0.5625, 0.8438, 0.5625, 0.8438, 0.5938, 0.8438, 0.625, 0.8438, 0.5938, 0.8438, 0.5938, 0.8438, 0.625, 0.8438, 0.5625, 0.8438, 0.5938, 0.8438, 0.5938, 0.8438, 0.5625, 0.8438, 0.625, 0.8438, 0.5938, 0.8438, 0.5938, 0.8438, 0.625, 0.8438, 0.5625, 0.8438, 0.5625, 0.8438, 0.5625, 0.8438, 0.5625, 0.8438, 0.5938, 0.8438, 0.625, 0.8438, 0.625, 0.8438, 0.5938, 0.8438, 0.625, 0.8438, 0.625, 0.8438, 0.625, 0.8438, 0.625, 0.8438, 0.5938, 0.8438, 0.5625, 0.8438, 0.5625, 0.8438, 0.5938, 0.8438, 0.5625, 0.8438, 0.5938, 0.8438, 0.5938, 0.8438, 0.5625, 0.8438, 0.625, 0.8438, 0.5938, 0.8438, 0.5938, 0.8438, 0.625, 0.75, 0.7344, 0.8125, 0.7344, 0.8125, 0.7344, 0.75, 0.7344, 0.8438, 0.7344, 0.8438, 0.7344, 0.8438, 0.7344, 0.8438, 0.7344, 0.8438, 0.6562, 0.8438, 0.6875, 0.8438, 0.6875, 0.8438, 0.6562, 0.8438, 0.6562, 0.8438, 0.6875, 0.8438, 0.6875, 0.8438, 0.6562, 0.8438, 0.6875, 0.8438, 0.6562, 0.8438, 0.6562, 0.8438, 0.6875, 0.8438, 0.6875, 0.8438, 0.6875, 0.8438, 0.6875, 0.8438, 0.6875, 0.8438, 0.5156, 0.8438, 0.5312, 0.8438, 0.5312, 0.8438, 0.5156, 0.8438, 0.5156, 0.8125, 0.5156, 0.8125, 0.5156, 0.8438, 0.5156, 0.8438, 0.5156, 0.8438, 0.5312, 0.8438, 0.5312, 0.8438, 0.5156, 0.8438, 0.5312, 0.8438, 0.5156, 0.8438, 0.5156, 0.8438, 0.5312, 0.6071, 0.01711, 0.6071, 0.01702, 0.6071, 0.03125, 0.6071, 0.03125, 0.6071, 0.01702, 0.625, 0.01562, 0.625, 0.03125, 0.6071, 0.03125, 0.6071, 0.2188, 0.6071, 0.2333, 0.6071, 0.2333, 0.6071, 0.2188, 0.6071, 0.2188, 0.5179, 0.03125, 0.5179, 0.03125, 0.5179, 0.0, 0.5179, 0.0])
me_cube.materials.append(mat_castle_gate_stone)
me_cube.materials.append(mat_castle_gate_stone_2)
me_cube.materials.append(mat_castle_gate_wood)
me_cube.use_remesh_preserve_volume = False
me_cube.use_remesh_preserve_attributes = False
me_cube.use_mirror_vertex_groups = False
me_cube.update()

# ---- objects
ob_cube = bpy.data.objects.new('Cube', me_cube)

# ---- transforms, parenting, visibility, modifiers, constraints
ob_cube.location = (0.0, 0.0, 0.0)
ob_cube.lock_rotations_4d = False
ob_cube.empty_display_type = 'ARROWS'
ob_cube.lineart.crease_threshold = 0.0
_m = ob_cube.modifiers.new('Mirror', 'MIRROR')

# ---- collection membership
col_collection.objects.link(ob_cube)

# ---- scene / render settings (as saved in the file)
scene.frame_start = 1; scene.frame_end = 250; scene.frame_set(1)
scene.render.engine = 'BLENDER_EEVEE_NEXT'
scene.cycles.use_denoising = False
scene.cycles.samples = 128
scene.cycles.sampling_pattern = 'TABULATED_SOBOL'
scene.cycles.use_adaptive_sampling = False
scene.cycles.use_light_tree = False
scene.view_settings.view_transform = 'Filmic'
bpy.context.view_layer.update()

# ---- added for rendering (the .blend has no active camera and no usable light): camera, sun
cam_auto = bpy.data.cameras.new('AutoCamera')
cam_auto.lens = 50.0
cam_auto.sensor_width = 36.0
cam_auto.clip_end = 1000.0
ob_auto_camera = bpy.data.objects.new('AutoCamera', cam_auto)
scene.collection.objects.link(ob_auto_camera)
ob_auto_camera.location = (6.38717, -7.66124, 7.74523)
ob_auto_camera.rotation_euler = (1.09748, -7.21219e-08, 0.694738)
scene.camera = ob_auto_camera
light_auto_sun = bpy.data.lights.new('AutoSun', 'SUN')
light_auto_sun.energy = 3.0
light_auto_sun.angle = 0.0523599
ob_auto_sun = bpy.data.objects.new('AutoSun', light_auto_sun)
scene.collection.objects.link(ob_auto_sun)
ob_auto_sun.rotation_euler = (0.872665, 0.174533, 0.523599)
bpy.context.view_layer.update()

